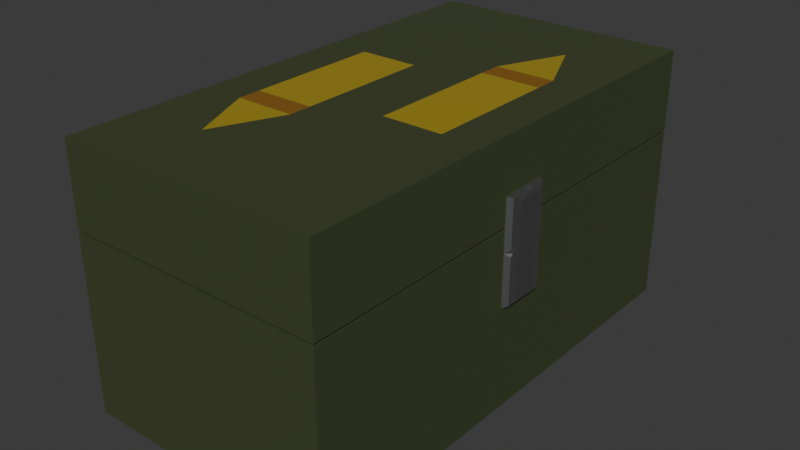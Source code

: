 # Source: box_of_ammo.blend  (saved by Blender 4.3.34; exported with 4.5.12 LTS)
import bpy
from mathutils import Matrix  # noqa: F401  (used for matrix-valued properties, if any)

bpy.ops.wm.read_factory_settings(use_empty=True)
scene = bpy.context.scene
scene.name = 'Scene'

# ---- collections
col_collection = bpy.data.collections.new('Collection'); scene.collection.children.link(col_collection)

# ---- materials (node trees are filled in below, after node groups)
mat_material_001 = bpy.data.materials.new('Material.001')
mat_material_002 = bpy.data.materials.new('Material.002')
mat_material_003 = bpy.data.materials.new('Material.003')
mat_material_004 = bpy.data.materials.new('Material.004')

# ---- material node trees
mat_material_001.use_nodes = True; mat_material_001.node_tree.nodes.clear()
_N = mat_material_001.node_tree.nodes; _L = mat_material_001.node_tree.links
n0 = _N.new('ShaderNodeBsdfPrincipled'); n0.name = 'Principled BSDF'; n0.location = (10, 300)
n0.inputs[0].default_value = (0.3462, 0.3462, 0.3462, 1.0)
n0.inputs[1].default_value = 1.0
n1 = _N.new('ShaderNodeOutputMaterial'); n1.name = 'Material Output'; n1.location = (300, 300)
_L.new(n0.outputs[0], n1.inputs[0])
n1.is_active_output = True
mat_material_002.use_nodes = True; mat_material_002.node_tree.nodes.clear()
_N = mat_material_002.node_tree.nodes; _L = mat_material_002.node_tree.links
n0 = _N.new('ShaderNodeBsdfPrincipled'); n0.name = 'Principled BSDF'; n0.location = (10, 300)
n0.inputs[0].default_value = (0.05277, 0.0667, 0.02605, 1.0)
n1 = _N.new('ShaderNodeOutputMaterial'); n1.name = 'Material Output'; n1.location = (300, 300)
_L.new(n0.outputs[0], n1.inputs[0])
n1.is_active_output = True
mat_material_003.use_nodes = True; mat_material_003.node_tree.nodes.clear()
_N = mat_material_003.node_tree.nodes; _L = mat_material_003.node_tree.links
n0 = _N.new('ShaderNodeBsdfPrincipled'); n0.name = 'Principled BSDF'; n0.location = (10, 300)
n0.inputs[0].default_value = (0.3586, 0.2665, 0.01753, 1.0)
n1 = _N.new('ShaderNodeOutputMaterial'); n1.name = 'Material Output'; n1.location = (300, 300)
_L.new(n0.outputs[0], n1.inputs[0])
n1.is_active_output = True
mat_material_004.use_nodes = True; mat_material_004.node_tree.nodes.clear()
_N = mat_material_004.node_tree.nodes; _L = mat_material_004.node_tree.links
n0 = _N.new('ShaderNodeBsdfPrincipled'); n0.name = 'Principled BSDF'; n0.location = (10, 300)
n0.inputs[0].default_value = (0.2506, 0.1141, 0.0115, 1.0)
n1 = _N.new('ShaderNodeOutputMaterial'); n1.name = 'Material Output'; n1.location = (300, 300)
_L.new(n0.outputs[0], n1.inputs[0])
n1.is_active_output = True

# ---- world
world_world = bpy.data.worlds.new('World'); scene.world = world_world
world_world.use_nodes = True; world_world.node_tree.nodes.clear()
_N = world_world.node_tree.nodes; _L = world_world.node_tree.links
n0 = _N.new('ShaderNodeOutputWorld'); n0.name = 'World Output'; n0.location = (300, 300)
n1 = _N.new('ShaderNodeBackground'); n1.name = 'Background'; n1.location = (10, 300)
n1.inputs[0].default_value = (0.05088, 0.05088, 0.05088, 1.0)
_L.new(n1.outputs[0], n0.inputs[0])
n0.is_active_output = True
world_world.color = (0.05088, 0.05088, 0.05088)
world_world.sun_shadow_jitter_overblur = 0.0

# ---- meshes
me_cube_001 = bpy.data.meshes.new('Cube.001')
me_cube_001.from_pydata([(-1.0, -1.0, -1.0), (-1.0, -1.0, 1.0), (-1.0, 1.0, -1.0), (-1.0, 1.0, 1.0), (1.0, -1.0, -1.0), (1.0, -1.0, 1.0), (1.0, 1.0, -1.0), (1.0, 1.0, 1.0), (-1.0, 0.6, -1.0), (-1.0, 0.2, -1.0), (-1.0, -0.2, -1.0), (-1.0, -0.6, -1.0), (-1.0, -0.6, 1.0), (-1.0, -0.2, 1.0), (-1.0, 0.2, 1.0), (-1.0, 0.6, 1.0), (1.0, -0.6, -1.0), (1.0, -0.2, -1.0), (1.0, 0.2, -1.0), (1.0, 0.6, -1.0), (1.0, 0.6, 1.0), (1.0, 0.2, 1.0), (1.0, -0.2, 1.0), (1.0, -0.6, 1.0), (-1.0, -1.0, -0.6), (-1.0, -1.0, -0.2), (-1.0, -1.0, 0.2), (-1.0, -1.0, 0.6), (-1.0, 1.0, 0.6), (-1.0, 1.0, 0.2), (-1.0, 1.0, -0.2), (-1.0, 1.0, -0.6), (1.0, 1.0, 0.6), (1.0, 1.0, 0.2), (1.0, 1.0, -0.2), (1.0, 1.0, -0.6), (1.0, -1.0, 0.6), (1.0, -1.0, 0.2), (1.0, -1.0, -0.2), (1.0, -1.0, -0.6), (1.0, 0.6, 0.6), (1.0, 0.6, 0.2), (1.0, 0.6, -0.2), (1.0, 0.6, -0.6), (1.0, 0.2, 0.6), (1.0, 0.2, 0.2), (1.0, 0.2, -0.2), (1.0, 0.2, -0.6), (1.0, -0.2, 0.6), (1.0, -0.2, 0.2), (1.0, -0.2, -0.2), (1.0, -0.2, -0.6), (1.0, -0.6, 0.6), (1.0, -0.6, 0.2), (1.0, -0.6, -0.2), (1.0, -0.6, -0.6), (-1.0, -0.6, 0.6), (-1.0, -0.6, 0.2), (-1.0, -0.6, -0.2), (-1.0, -0.6, -0.6), (-1.0, -0.2, 0.6), (-1.0, -0.2, 0.2), (-1.0, -0.2, -0.2), (-1.0, -0.2, -0.6), (-1.0, 0.2, 0.6), (-1.0, 0.2, 0.2), (-1.0, 0.2, -0.2), (-1.0, 0.2, -0.6), (-1.0, 0.6, 0.6), (-1.0, 0.6, 0.2), (-1.0, 0.6, -0.2), (-1.0, 0.6, -0.6), (-1.0, -0.28, -1.0), (-1.0, -0.36, -1.0), (-1.0, -0.44, -1.0), (-1.0, -0.52, -1.0), (-1.0, -0.52, 1.0), (-1.0, -0.44, 1.0), (-1.0, -0.36, 1.0), (-1.0, -0.28, 1.0), (1.0, -0.52, -1.0), (1.0, -0.44, -1.0), (1.0, -0.36, -1.0), (1.0, -0.28, -1.0), (1.0, -0.28, 1.0), (1.0, -0.36, 1.0), (1.0, -0.44, 1.0), (1.0, -0.52, 1.0), (-1.0, -0.52, -0.6), (-1.0, -0.44, -0.6), (-1.0, -0.36, -0.6), (-1.0, -0.28, -0.6), (-1.0, -0.52, -0.2), (-1.0, -0.44, -0.2), (-1.0, -0.36, -0.2), (-1.0, -0.28, -0.2), (-1.0, -0.52, 0.2), (-1.0, -0.44, 0.2), (-1.0, -0.28, 0.2), (-1.0, -0.52, 0.6), (-1.0, -0.44, 0.6), (-1.0, -0.36, 0.6), (-1.0, -0.28, 0.6), (1.0, -0.28, -0.6), (1.0, -0.36, -0.6), (1.0, -0.44, -0.6), (1.0, -0.52, -0.6), (1.0, -0.28, -0.2), (1.0, -0.36, -0.2), (1.0, -0.44, -0.2), (1.0, -0.52, -0.2), (1.0, -0.28, 0.2), (1.0, -0.36, 0.2), (1.0, -0.44, 0.2), (1.0, -0.52, 0.2), (1.0, -0.28, 0.6), (1.0, -0.36, 0.6), (1.0, -0.44, 0.6), (1.0, -0.52, 0.6), (-1.0, 0.52, -1.0), (-1.0, 0.44, -1.0), (-1.0, 0.36, -1.0), (-1.0, 0.28, -1.0), (-1.0, 0.28, 1.0), (-1.0, 0.36, 1.0), (-1.0, 0.44, 1.0), (-1.0, 0.52, 1.0), (1.0, 0.28, -1.0), (1.0, 0.36, -1.0), (1.0, 0.44, -1.0), (1.0, 0.52, -1.0), (1.0, 0.52, 1.0), (1.0, 0.44, 1.0), (1.0, 0.36, 1.0), (1.0, 0.28, 1.0), (-1.0, 0.28, -0.6), (-1.0, 0.36, -0.6), (-1.0, 0.44, -0.6), (-1.0, 0.52, -0.6), (-1.0, 0.28, -0.2), (-1.0, 0.36, -0.2), (-1.0, 0.44, -0.2), (-1.0, 0.52, -0.2), (-1.0, 0.28, 0.2), (-1.0, 0.44, 0.2), (-1.0, 0.52, 0.2), (-1.0, 0.28, 0.6), (-1.0, 0.36, 0.6), (-1.0, 0.44, 0.6), (-1.0, 0.52, 0.6), (1.0, 0.52, -0.6), (1.0, 0.44, -0.6), (1.0, 0.36, -0.6), (1.0, 0.28, -0.6), (1.0, 0.52, -0.2), (1.0, 0.44, -0.2), (1.0, 0.36, -0.2), (1.0, 0.28, -0.2), (1.0, 0.52, 0.2), (1.0, 0.44, 0.2), (1.0, 0.36, 0.2), (1.0, 0.28, 0.2), (1.0, 0.52, 0.6), (1.0, 0.44, 0.6), (1.0, 0.36, 0.6), (1.0, 0.28, 0.6), (-0.2293, 0.6878, 1.0), (-0.6878, 0.6878, 1.0), (-0.6, -1.0, 1.0), (-0.2, -1.0, 1.0), (0.2, -1.0, 1.0), (0.6, -1.0, 1.0), (0.6, -1.0, -1.0), (0.2, -1.0, -1.0), (-0.2, -1.0, -1.0), (-0.6, -1.0, -1.0), (0.6, 1.0, 1.0), (0.2, 1.0, 1.0), (-0.2, 1.0, 1.0), (-0.6, 1.0, 1.0), (-0.6, 1.0, -1.0), (-0.2, 1.0, -1.0), (0.2, 1.0, -1.0), (0.6, 1.0, -1.0), (-1.008, -0.44, -0.2), (-1.048, -0.4, -0.16), (-1.036, -0.4283, -0.1883), (-1.048, -0.4, -0.16), (-1.048, -0.32, -0.16), (-1.008, -0.36, -0.2), (-1.048, -0.36, -0.16), (-1.04, -0.36, -0.1828), (-1.036, -0.34, -0.1883), (-1.036, -0.38, -0.1883), (-1.048, -0.32, -0.16), (-1.008, -0.28, -0.2), (-1.036, -0.2917, -0.1883), (-1.048, -0.4, 0.16), (-1.008, -0.44, 0.2), (-1.048, -0.4, 0.24), (-1.036, -0.4283, 0.18), (-1.04, -0.4228, 0.2), (-1.036, -0.4283, 0.22), (-1.048, -0.4, 0.2), (-1.048, -0.4, 0.16), (-1.048, -0.4, 0.24), (-1.048, -0.32, 0.24), (-1.048, -0.32, 0.16), (-1.048, -0.4, 0.2), (-1.048, -0.36, 0.2), (-1.048, -0.36, 0.24), (-1.048, -0.32, 0.2), (-1.048, -0.36, 0.16), (-1.048, -0.32, 0.16), (-1.048, -0.32, 0.24), (-1.008, -0.28, 0.2), (-1.048, -0.32, 0.2), (-1.04, -0.2972, 0.2), (-1.036, -0.2917, 0.22), (-1.036, -0.2917, 0.18), (-1.048, -0.4, 0.56), (-1.008, -0.44, 0.6), (-1.036, -0.4283, 0.5883), (-1.008, -0.36, 0.6), (-1.048, -0.32, 0.56), (-1.048, -0.4, 0.56), (-1.036, -0.34, 0.5883), (-1.04, -0.36, 0.5828), (-1.048, -0.36, 0.56), (-1.036, -0.38, 0.5883), (-1.008, -0.28, 0.6), (-1.048, -0.32, 0.56), (-1.036, -0.2917, 0.5883), (-1.008, 0.28, -0.2), (-1.048, 0.32, -0.16), (-1.036, 0.2917, -0.1883), (-1.048, 0.32, -0.16), (-1.048, 0.4, -0.16), (-1.008, 0.36, -0.2), (-1.048, 0.36, -0.16), (-1.04, 0.36, -0.1828), (-1.036, 0.38, -0.1883), (-1.036, 0.34, -0.1883), (-1.048, 0.4, -0.16), (-1.008, 0.44, -0.2), (-1.036, 0.4283, -0.1883), (-1.048, 0.32, 0.16), (-1.008, 0.28, 0.2), (-1.048, 0.32, 0.24), (-1.036, 0.2917, 0.18), (-1.04, 0.2972, 0.2), (-1.036, 0.2917, 0.22), (-1.048, 0.32, 0.2), (-1.048, 0.32, 0.16), (-1.048, 0.32, 0.24), (-1.048, 0.4, 0.24), (-1.048, 0.4, 0.16), (-1.048, 0.32, 0.2), (-1.048, 0.36, 0.2), (-1.048, 0.36, 0.24), (-1.048, 0.4, 0.2), (-1.048, 0.36, 0.16), (-1.048, 0.4, 0.16), (-1.048, 0.4, 0.24), (-1.008, 0.44, 0.2), (-1.048, 0.4, 0.2), (-1.04, 0.4228, 0.2), (-1.036, 0.4283, 0.22), (-1.036, 0.4283, 0.18), (-1.048, 0.32, 0.56), (-1.008, 0.28, 0.6), (-1.036, 0.2917, 0.5883), (-1.008, 0.36, 0.6), (-1.048, 0.4, 0.56), (-1.048, 0.32, 0.56), (-1.036, 0.38, 0.5883), (-1.04, 0.36, 0.5828), (-1.048, 0.36, 0.56), (-1.036, 0.34, 0.5883), (-1.008, 0.44, 0.6), (-1.048, 0.4, 0.56), (-1.036, 0.4283, 0.5883), (0.2293, 0.6878, 1.0), (0.6878, 0.6878, 1.0), (-0.6878, 0.2293, 1.0), (-0.2293, 0.2293, 1.0), (0.2293, 0.2293, 1.0), (0.6878, 0.2293, 1.0), (-0.6878, -0.2293, 1.0), (-0.2293, -0.2293, 1.0), (0.2293, -0.2293, 1.0), (0.6878, -0.2293, 1.0), (-0.6878, -0.6878, 1.0), (-0.2293, -0.6878, 1.0), (0.2293, -0.6878, 1.0), (0.6878, -0.6878, 1.0), (0.6, 0.6, -1.0), (0.2, 0.6, -1.0), (-0.2, 0.6, -1.0), (-0.6, 0.6, -1.0), (0.6, 0.2, -1.0), (0.2, 0.2, -1.0), (-0.2, 0.2, -1.0), (-0.6, 0.2, -1.0), (0.6, -0.2, -1.0), (0.2, -0.2, -1.0), (-0.2, -0.2, -1.0), (-0.6, -0.2, -1.0), (0.6, -0.6, -1.0), (0.2, -0.6, -1.0), (-0.2, -0.6, -1.0), (-0.6, -0.6, -1.0), (0.6, -1.0, -0.6), (0.2, -1.0, -0.6), (-0.2, -1.0, -0.6), (-0.6, -1.0, -0.6), (0.6, -1.0, -0.2), (0.2, -1.0, -0.2), (-0.2, -1.0, -0.2), (-0.6, -1.0, -0.2), (0.6, -1.0, 0.2), (0.2, -1.0, 0.2), (-0.2, -1.0, 0.2), (-0.6, -1.0, 0.2), (0.6, -1.0, 0.6), (0.2, -1.0, 0.6), (-0.2, -1.0, 0.6), (-0.6, -1.0, 0.6), (-0.6, 1.0, -0.6), (-0.2, 1.0, -0.6), (0.2, 1.0, -0.6), (0.6, 1.0, -0.6), (-0.6, 1.0, -0.2), (-0.2, 1.0, -0.2), (0.2, 1.0, -0.2), (0.6, 1.0, -0.2), (-0.6, 1.0, 0.2), (-0.2, 1.0, 0.2), (0.2, 1.0, 0.2), (0.6, 1.0, 0.2), (-0.6, 1.0, 0.6), (-0.2, 1.0, 0.6), (0.2, 1.0, 0.6), (0.6, 1.0, 0.6), (0.6, -0.28, -1.0), (0.2, -0.28, -1.0), (-0.2, -0.28, -1.0), (-0.6, -0.28, -1.0), (0.6, -0.36, -1.0), (0.2, -0.36, -1.0), (-0.2, -0.36, -1.0), (-0.6, -0.36, -1.0), (0.6, -0.44, -1.0), (0.2, -0.44, -1.0), (-0.2, -0.44, -1.0), (-0.6, -0.44, -1.0), (0.6, -0.52, -1.0), (0.2, -0.52, -1.0), (-0.2, -0.52, -1.0), (-0.6, -0.52, -1.0), (-0.6878, -0.321, 1.0), (-0.2293, -0.321, 1.0), (0.2293, -0.321, 1.0), (0.6878, -0.321, 1.0), (-0.6878, -0.4127, 1.0), (-0.2293, -0.4127, 1.0), (0.2293, -0.4127, 1.0), (0.6878, -0.4127, 1.0), (-0.6878, -0.5044, 1.0), (-0.2293, -0.5044, 1.0), (0.2293, -0.5044, 1.0), (0.6878, -0.5044, 1.0), (-0.6878, -0.5961, 1.0), (-0.2293, -0.5961, 1.0), (0.2293, -0.5961, 1.0), (0.6878, -0.5961, 1.0), (0.6, 0.52, -1.0), (0.2, 0.52, -1.0), (-0.2, 0.52, -1.0), (-0.6, 0.52, -1.0), (0.6, 0.44, -1.0), (0.2, 0.44, -1.0), (-0.2, 0.44, -1.0), (-0.6, 0.44, -1.0), (0.6, 0.36, -1.0), (0.2, 0.36, -1.0), (-0.2, 0.36, -1.0), (-0.6, 0.36, -1.0), (0.6, 0.28, -1.0), (0.2, 0.28, -1.0), (-0.2, 0.28, -1.0), (-0.6, 0.28, -1.0), (-0.6878, 0.5961, 1.0), (-0.2293, 0.5961, 1.0), (0.2293, 0.5961, 1.0), (0.6878, 0.5961, 1.0), (-0.6878, 0.5044, 1.0), (-0.2293, 0.5044, 1.0), (0.2293, 0.5044, 1.0), (0.6878, 0.5044, 1.0), (-0.6878, 0.4127, 1.0), (-0.2293, 0.4127, 1.0), (0.2293, 0.4127, 1.0), (0.6878, 0.4127, 1.0), (-0.6878, 0.321, 1.0), (-0.2293, 0.321, 1.0), (0.2293, 0.321, 1.0), (0.6878, 0.321, 1.0), (-0.4, 0.2, -1.0), (-0.4586, -0.6878, 1.0), (-0.4586, -0.2293, 1.0), (-0.4, 0.6, -1.0), (-0.4, 1.0, -1.0), (-0.4, -1.0, -1.0), (-0.4, 1.0, 1.0), (-0.4, -1.0, 1.0), (-0.4586, 0.6878, 1.0), (-0.4586, 0.2293, 1.0), (-0.4, -0.2, -1.0), (-0.4, -0.6, -1.0), (-0.4, -1.0, -0.6), (-0.4, -1.0, -0.2), (-0.4, -1.0, 0.2), (-0.4, -1.0, 0.6), (-0.4, 1.0, -0.6), (-0.4, 1.0, -0.2), (-0.4, 1.0, 0.2), (-0.4, 1.0, 0.6), (-0.4, -0.28, -1.0), (-0.4, -0.36, -1.0), (-0.4, -0.44, -1.0), (-0.4, -0.52, -1.0), (-0.4586, -0.321, 1.0), (-0.4586, -0.4127, 1.0), (-0.4586, -0.5044, 1.0), (-0.4586, -0.5961, 1.0), (-0.4, 0.52, -1.0), (-0.4, 0.44, -1.0), (-0.4, 0.36, -1.0), (-0.4, 0.28, -1.0), (-0.4586, 0.5961, 1.0), (-0.4586, 0.5044, 1.0), (-0.4586, 0.4127, 1.0), (-0.4586, 0.321, 1.0), (0.4586, -0.6878, 1.0), (0.4, -1.0, -1.0), (0.4, 0.6, -1.0), (0.4, -1.0, 1.0), (0.4586, 0.2293, 1.0), (0.4586, -0.2293, 1.0), (0.4586, 0.6878, 1.0), (0.4, 1.0, 1.0), (0.4, 1.0, -1.0), (0.4, 0.2, -1.0), (0.4, -0.2, -1.0), (0.4, -0.6, -1.0), (0.4, -1.0, -0.6), (0.4, -1.0, -0.2), (0.4, -1.0, 0.2), (0.4, -1.0, 0.6), (0.4, 1.0, -0.6), (0.4, 1.0, -0.2), (0.4, 1.0, 0.2), (0.4, 1.0, 0.6), (0.4, -0.28, -1.0), (0.4, -0.36, -1.0), (0.4, -0.44, -1.0), (0.4, -0.52, -1.0), (0.4586, -0.321, 1.0), (0.4586, -0.4127, 1.0), (0.4586, -0.5044, 1.0), (0.4586, -0.5961, 1.0), (0.4, 0.52, -1.0), (0.4, 0.44, -1.0), (0.4, 0.36, -1.0), (0.4, 0.28, -1.0), (0.4586, 0.5961, 1.0), (0.4586, 0.5044, 1.0), (0.4586, 0.4127, 1.0), (0.4586, 0.321, 1.0), (-0.535, -0.5961, 1.0), (-0.3821, -0.5961, 1.0), (-0.6114, -0.5044, 1.0), (-0.3057, -0.5044, 1.0), (0.535, 0.5961, 1.0), (0.3821, 0.5961, 1.0), (0.6114, 0.5044, 1.0), (0.3057, 0.5044, 1.0), (-1.0, 0.0, -1.0), (-1.0, 0.0, 1.0), (1.0, 0.0, -1.0), (1.0, 0.0, 1.0), (-1.0, 0.0, -0.6), (-1.0, 0.0, -0.2), (-1.0, 0.0, 0.2), (-1.0, 0.0, 0.6), (1.0, 0.0, -0.6), (1.0, 0.0, -0.2), (1.0, 0.0, 0.6), (-0.6, 0.0, -1.0), (-0.2, 0.0, -1.0), (0.2, 0.0, -1.0), (0.6, 0.0, -1.0), (0.6878, 1.295e-09, 1.0), (0.2293, 1.295e-09, 1.0), (-0.2293, 1.295e-09, 1.0), (-0.6878, 1.295e-09, 1.0), (-0.4586, 1.295e-09, 1.0), (-0.4, 0.0, -1.0), (0.4586, 1.295e-09, 1.0), (0.4, 0.0, -1.0), (-1.0, 0.1, 1.0), (1.0, 0.1, -1.0), (-1.0, 0.1, -0.6), (-1.0, 0.1, -0.2), (-1.0, 0.1, 0.2), (-1.0, 0.1, 0.6), (-1.0, 0.1, -1.0), (1.0, 0.1, 1.0), (1.0, 0.1, -0.6), (1.0, 0.1, -0.2), (1.0, 0.1, 0.2), (1.0, 0.1, 0.6), (-0.6, 0.1, -1.0), (-0.2, 0.1, -1.0), (0.2, 0.1, -1.0), (0.6, 0.1, -1.0), (0.6878, 0.1146, 1.0), (0.2293, 0.1146, 1.0), (-0.2293, 0.1146, 1.0), (-0.6878, 0.1146, 1.0), (-0.4586, 0.1146, 1.0), (-0.4, 0.1, -1.0), (0.4586, 0.1146, 1.0), (0.4, 0.1, -1.0), (-1.0, -0.1, -1.0), (1.0, -0.1, 1.0), (1.0, -0.1, -0.6), (1.0, -0.1, -0.2), (1.0, -0.1, 0.2), (1.0, -0.1, 0.6), (-0.6, -0.1, -1.0), (-0.2, -0.1, -1.0), (0.2, -0.1, -1.0), (0.6, -0.1, -1.0), (0.6878, -0.1146, 1.0), (0.2293, -0.1146, 1.0), (-0.2293, -0.1146, 1.0), (-0.6878, -0.1146, 1.0), (-0.4586, -0.1146, 1.0), (-0.4, -0.1, -1.0), (0.4586, -0.1146, 1.0), (0.4, -0.1, -1.0), (-1.0, -0.1, 1.0), (1.0, -0.1, -1.0), (-1.0, -0.1, -0.6), (-1.0, -0.1, -0.2), (-1.0, -0.1, 0.2), (-1.0, -0.1, 0.6), (-1.0, -0.6, 0.3794), (1.0, -0.6, 0.3794), (1.0, -0.2, 0.3794), (1.0, 0.2, 0.3794), (1.0, 0.6, 0.3794), (1.0, -1.0, 0.3794), (1.0, 1.0, 0.3794), (-1.0, 1.0, 0.3794), (-1.0, -1.0, 0.3794), (1.008, 0.1, -0.2), (1.058, 0.05, -0.15), (1.043, 0.08536, -0.1854), (1.058, 0.05, -0.15), (1.058, -0.05, -0.15), (1.008, 0.0, -0.2), (1.058, 1.863e-09, -0.15), (1.049, 1.8e-09, -0.1785), (1.043, -0.025, -0.1854), (1.043, 0.025, -0.1854), (1.058, 0.05, 0.25), (1.058, 0.05, 0.15), (1.008, 0.1, 0.2), (1.058, 0.05, 0.2), (1.049, 0.07851, 0.2), (1.043, 0.08536, 0.175), (1.043, 0.08536, 0.225), (1.058, 0.05, 0.15), (1.058, 0.05, 0.25), (1.058, -0.05, 0.25), (1.058, -0.05, 0.15), (1.058, 0.05, 0.2), (1.058, 1.863e-09, 0.2), (1.058, 1.863e-09, 0.25), (1.058, -0.05, 0.2), (1.058, -1.863e-09, 0.15), (1.058, 0.05, 0.55), (1.008, 0.1, 0.6), (1.043, 0.08536, 0.5854), (1.008, 0.0, 0.6), (1.058, -0.05, 0.55), (1.058, 0.05, 0.55), (1.043, -0.025, 0.5854), (1.049, -3.551e-10, 0.5785), (1.058, -1.863e-09, 0.55), (1.043, 0.025, 0.5854), (1.058, -0.05, -0.15), (1.008, -0.1, -0.2), (1.043, -0.08536, -0.1854), (1.058, -0.05, 0.15), (1.058, -0.05, 0.25), (1.008, -0.1, 0.2), (1.058, -0.05, 0.2), (1.049, -0.07851, 0.2), (1.043, -0.08536, 0.225), (1.043, -0.08536, 0.175), (1.008, -0.1, 0.6), (1.058, -0.05, 0.55), (1.043, -0.08536, 0.5854), (-1.0, -0.2, 0.3794), (-1.0, 0.2, 0.3794), (-1.0, 0.6, 0.3794), (1.0, -0.28, 0.3794), (1.0, -0.36, 0.3794), (1.0, -0.44, 0.3794), (1.0, -0.52, 0.3794), (-1.0, -0.52, 0.3794), (-1.0, -0.44, 0.3794), (-1.0, -0.28, 0.3794), (1.0, 0.52, 0.3794), (1.0, 0.44, 0.3794), (1.0, 0.36, 0.3794), (1.0, 0.28, 0.3794), (-1.0, 0.28, 0.3794), (-1.0, 0.44, 0.3794), (-1.0, 0.52, 0.3794), (-1.048, -0.4, 0.4), (-1.036, -0.4283, 0.4041), (-1.008, -0.44, 0.4), (-1.048, -0.32, 0.4), (-1.048, -0.36, 0.4), (-1.048, -0.4, 0.4), (-1.008, -0.28, 0.4), (-1.036, -0.2917, 0.4041), (-1.048, -0.32, 0.4), (-1.048, 0.32, 0.4), (-1.036, 0.2917, 0.4041), (-1.008, 0.28, 0.4), (-1.048, 0.4, 0.4), (-1.048, 0.36, 0.4), (-1.048, 0.32, 0.4), (-1.008, 0.44, 0.4), (-1.036, 0.4283, 0.4041), (-1.048, 0.4, 0.4), (-0.6, 1.0, 0.3794), (-0.2, 1.0, 0.3794), (0.2, 1.0, 0.3794), (0.6, 1.0, 0.3794), (0.6, -1.0, 0.3794), (0.2, -1.0, 0.3794), (-0.2, -1.0, 0.3794), (-0.6, -1.0, 0.3794), (-0.4, -1.0, 0.3794), (-0.4, 1.0, 0.3794), (0.4, -1.0, 0.3794), (0.4, 1.0, 0.3794), (-1.0, 5.551e-17, 0.3794), (1.0, 0.1, 0.3794), (-1.0, 0.1, 0.3794), (-1.0, -0.1, 0.3794), (1.0, -0.1, 0.3794), (1.058, -0.05, 0.4), (1.058, 0.0, 0.4), (1.058, 0.05, 0.4), (1.058, 0.05, 0.4), (1.043, 0.08536, 0.4052), (1.008, 0.1, 0.4), (1.008, -0.1, 0.4), (1.043, -0.08536, 0.4052), (1.058, -0.05, 0.4), (-1.0, 1.0, 0.3631), (1.0, 1.0, 0.3631), (1.0, -1.0, 0.3631), (1.0, 0.6, 0.3631), (1.0, 0.2, 0.3631), (1.0, -0.2, 0.3631), (1.0, -0.6, 0.3631), (-1.0, -0.6, 0.3631), (-1.0, -0.2, 0.3631), (-1.0, 0.2, 0.3631), (-1.0, 0.6, 0.3631), (1.0, -0.28, 0.3631), (1.0, -0.36, 0.3631), (1.0, -0.44, 0.3631), (1.0, -0.52, 0.3631), (-1.0, -0.52, 0.3631), (-1.0, -0.44, 0.3631), (-1.0, -0.28, 0.3631), (1.0, 0.52, 0.3631), (1.0, 0.44, 0.3631), (1.0, 0.36, 0.3631), (1.0, 0.28, 0.3631), (-1.0, 0.28, 0.3631), (-1.0, 0.44, 0.3631), (-1.0, 0.52, 0.3631), (-1.048, -0.4, 0.354), (-1.048, -0.32, 0.354), (-1.008, -0.28, 0.3425), (-1.048, 0.32, 0.354), (-1.048, 0.4, 0.354), (-1.008, 0.44, 0.3425), (-0.6, 1.0, 0.3631), (-0.2, 1.0, 0.3631), (0.2, 1.0, 0.3631), (0.6, 1.0, 0.3631), (0.6, -1.0, 0.3631), (0.2, -1.0, 0.3631), (-0.2, -1.0, 0.3631), (-0.6, -1.0, 0.3631), (-0.4, -1.0, 0.3631), (-0.4, 1.0, 0.3631), (0.4, -1.0, 0.3631), (0.4, 1.0, 0.3631), (-1.0, 5.551e-17, 0.3631), (1.0, 0.1, 0.3631), (-1.0, 0.1, 0.3631), (-1.0, -0.1, 0.3631), (1.0, -0.1, 0.3631), (-1.0, -1.0, 0.3631), (1.058, -0.05, 0.3569), (1.058, 0.05, 0.3569), (1.008, -0.1, 0.3425), (-1.036, -0.4283, 0.3512), (-1.008, -0.44, 0.3425), (-1.048, -0.36, 0.354), (-1.048, -0.4, 0.354), (-1.036, -0.2917, 0.3512), (-1.048, -0.32, 0.354), (-1.036, 0.2917, 0.3512), (-1.008, 0.28, 0.3425), (-1.048, 0.36, 0.354), (-1.048, 0.32, 0.354), (-1.036, 0.4283, 0.3512), (-1.048, 0.4, 0.354), (1.058, 5.355e-10, 0.3569), (1.058, 0.05, 0.3569), (1.043, 0.08536, 0.3534), (1.008, 0.1, 0.3425), (1.043, -0.08536, 0.3534), (1.058, -0.05, 0.3569), (-0.4014, -0.415, 0.3679), (-0.4014, -0.415, 0.3746), (-0.4014, -0.083, 0.3746), (-0.4014, -0.0415, 0.3746), (-0.4014, 2.304e-17, 0.3746), (-0.4014, 0.0415, 0.3746), (0.4286, 0.083, 0.3746), (0.4286, 0.0415, 0.3746), (0.0966, 0.415, 0.3746), (0.1796, 0.415, 0.3746), (0.2626, -0.415, 0.3746), (0.1796, -0.415, 0.3746), (-0.2354, 0.415, 0.3746), (-0.1524, 0.415, 0.3746), (-0.06939, -0.415, 0.3746), (-0.1524, -0.415, 0.3746), (-0.2354, -0.415, 0.3746), (0.0966, -0.415, 0.3746), (0.4286, -0.415, 0.3746), (0.2626, 0.415, 0.3746), (-0.06939, 0.415, 0.3746), (-0.4014, 0.415, 0.3746), (-0.4014, 0.1826, 0.3746), (-0.4014, 0.2158, 0.3746), (-0.4014, 0.083, 0.3746), (-0.4014, 0.1162, 0.3746), (0.4286, 0.1494, 0.3746), (0.4286, 0.1162, 0.3746), (0.4286, 0.1826, 0.3746), (0.4286, 0.2158, 0.3746), (0.4286, 0.249, 0.3746), (-0.4014, -0.2158, 0.3746), (-0.4014, -0.1826, 0.3746), (-0.4014, -0.249, 0.3746), (0.4286, -0.1826, 0.3746), (0.4286, -0.2158, 0.3746), (0.4286, -0.1494, 0.3746), (0.4286, -0.1162, 0.3746), (0.4286, -0.083, 0.3746), (-0.4014, 0.249, 0.3746), (0.4286, 0.415, 0.3746), (0.4286, -0.249, 0.3746), (0.4286, -0.0415, 0.3746), (-0.4014, -0.1162, 0.3746), (-0.4014, 0.415, 0.3679), (0.4286, 0.415, 0.3679), (0.4286, -0.415, 0.3679), (0.4286, 0.249, 0.3679), (0.4286, 0.083, 0.3679), (0.4286, -0.083, 0.3679), (0.4286, -0.249, 0.3679), (-0.4014, -0.249, 0.3679), (-0.4014, -0.083, 0.3679), (-0.4014, 0.083, 0.3679), (-0.4014, 0.249, 0.3679), (0.4286, -0.1162, 0.3679), (0.4286, -0.1494, 0.3679), (0.4286, -0.1826, 0.3679), (0.4286, -0.2158, 0.3679), (-0.4014, -0.2158, 0.3679), (-0.4014, -0.1826, 0.3679), (-0.4014, -0.1162, 0.3679), (0.4286, 0.2158, 0.3679), (0.4286, 0.1826, 0.3679), (0.4286, 0.1494, 0.3679), (0.4286, 0.1162, 0.3679), (-0.4014, 0.1162, 0.3679), (-0.4014, 0.1826, 0.3679), (-0.4014, 0.2158, 0.3679), (-0.2354, 0.415, 0.3679), (-0.06939, 0.415, 0.3679), (0.0966, 0.415, 0.3679), (0.2626, 0.415, 0.3679), (0.2626, -0.415, 0.3679), (0.0966, -0.415, 0.3679), (-0.06939, -0.415, 0.3679), (-0.2354, -0.415, 0.3679), (-0.1524, -0.415, 0.3679), (-0.1524, 0.415, 0.3679), (0.1796, -0.415, 0.3679), (0.1796, 0.415, 0.3679), (-0.4014, 2.304e-17, 0.3679), (0.4286, 0.0415, 0.3679), (-0.4014, 0.0415, 0.3679), (-0.4014, -0.0415, 0.3679), (0.4286, -0.0415, 0.3679)], [], [(68, 15, 3, 28), (343, 176, 7, 32), (52, 23, 5, 36), (327, 168, 1, 27), (308, 16, 4, 172), (292, 12, 1, 168), (179, 3, 15, 167), (404, 123, 14, 284), (548, 553, 13, 288), (372, 76, 12, 292), (183, 6, 19, 296), (388, 127, 18, 300), (544, 554, 17, 304), (356, 80, 16, 308), (32, 7, 20, 40), (165, 134, 21, 44), (540, 536, 22, 48), (118, 87, 23, 52), (27, 1, 12, 56), (102, 79, 13, 60), (516, 511, 14, 64), (149, 126, 15, 68), (119, 138, 71, 8), (138, 142, 70, 71), (142, 145, 69, 70), (633, 149, 68, 619), (517, 513, 67, 9), (513, 514, 66, 67), (514, 515, 65, 66), (666, 516, 64, 618), (72, 91, 63, 10), (91, 95, 62, 63), (95, 98, 61, 62), (626, 102, 60, 617), (0, 24, 59, 11), (24, 25, 58, 59), (25, 26, 57, 58), (567, 27, 56, 559), (80, 106, 55, 16), (106, 110, 54, 55), (110, 114, 53, 54), (623, 118, 52, 560), (554, 537, 51, 17), (537, 538, 50, 51), (538, 539, 49, 50), (668, 540, 48, 561), (127, 153, 47, 18), (153, 157, 46, 47), (157, 161, 45, 46), (630, 165, 44, 562), (6, 35, 43, 19), (35, 34, 42, 43), (34, 33, 41, 42), (565, 32, 40, 563), (175, 315, 24, 0), (315, 319, 25, 24), (319, 323, 26, 25), (659, 327, 27, 567), (16, 55, 39, 4), (55, 54, 38, 39), (54, 53, 37, 38), (560, 52, 36, 564), (183, 331, 35, 6), (331, 335, 34, 35), (335, 339, 33, 34), (655, 343, 32, 565), (8, 71, 31, 2), (71, 70, 30, 31), (70, 69, 29, 30), (619, 68, 28, 566), (561, 48, 115, 620), (620, 115, 116, 621), (621, 116, 117, 622), (622, 117, 118, 623), (50, 49, 111, 107), (107, 111, 112, 108), (108, 112, 113, 109), (109, 113, 114, 110), (51, 50, 107, 103), (103, 107, 108, 104), (104, 108, 109, 105), (105, 109, 110, 106), (17, 51, 103, 83), (83, 103, 104, 82), (82, 104, 105, 81), (81, 105, 106, 80), (559, 56, 99, 624), (624, 99, 100, 625), (144, 141, 244, 264), (147, 148, 279, 272), (58, 57, 96, 92), (92, 96, 97, 93), (146, 147, 272, 270), (237, 256, 262, 243), (59, 58, 92, 88), (88, 92, 93, 89), (89, 93, 94, 90), (90, 94, 95, 91), (11, 59, 88, 75), (75, 88, 89, 74), (74, 89, 90, 73), (73, 90, 91, 72), (56, 12, 76, 99), (99, 76, 77, 100), (100, 77, 78, 101), (101, 78, 79, 102), (48, 22, 84, 115), (115, 84, 85, 116), (116, 85, 86, 117), (117, 86, 87, 118), (304, 17, 83, 344), (344, 83, 82, 348), (348, 82, 81, 352), (352, 81, 80, 356), (288, 13, 79, 360), (360, 79, 78, 364), (364, 78, 77, 368), (368, 77, 76, 372), (563, 40, 162, 627), (627, 162, 163, 628), (628, 163, 164, 629), (629, 164, 165, 630), (42, 41, 158, 154), (154, 158, 159, 155), (155, 159, 160, 156), (156, 160, 161, 157), (43, 42, 154, 150), (150, 154, 155, 151), (151, 155, 156, 152), (152, 156, 157, 153), (19, 43, 150, 130), (130, 150, 151, 129), (129, 151, 152, 128), (128, 152, 153, 127), (618, 64, 146, 631), (634, 220, 225, 639), (643, 269, 274, 648), (632, 148, 149, 633), (66, 65, 143, 139), (625, 100, 221, 636), (631, 146, 270, 645), (141, 144, 145, 142), (67, 66, 139, 135), (135, 139, 140, 136), (136, 140, 141, 137), (137, 141, 142, 138), (9, 67, 135, 122), (122, 135, 136, 121), (121, 136, 137, 120), (120, 137, 138, 119), (64, 14, 123, 146), (146, 123, 124, 147), (147, 124, 125, 148), (148, 125, 126, 149), (40, 20, 131, 162), (162, 131, 132, 163), (163, 132, 133, 164), (164, 133, 134, 165), (296, 19, 130, 376), (376, 130, 129, 380), (380, 129, 128, 384), (384, 128, 127, 388), (167, 15, 126, 392), (392, 126, 125, 396), (396, 125, 124, 400), (400, 124, 123, 404), (637, 224, 231, 642), (695, 98, 215, 705), (93, 97, 198, 184), (98, 95, 195, 215), (646, 273, 280, 651), (701, 144, 264, 708), (139, 143, 247, 233), (141, 140, 238, 244), (185, 197, 204, 187), (133, 403, 407, 134), (101, 102, 230, 223), (100, 101, 223, 221), (188, 207, 213, 194), (140, 139, 233, 238), (234, 246, 253, 236), (95, 94, 189, 195), (187, 190, 191, 193), (188, 192, 191, 190), (189, 193, 191, 192), (197, 200, 201, 203), (198, 202, 201, 200), (199, 203, 201, 202), (204, 208, 209, 212), (205, 210, 209, 208), (206, 211, 209, 210), (207, 212, 209, 211), (213, 216, 217, 219), (214, 218, 217, 216), (215, 219, 217, 218), (223, 226, 227, 229), (224, 228, 227, 226), (225, 229, 227, 228), (236, 239, 240, 242), (237, 241, 240, 239), (238, 242, 240, 241), (246, 249, 250, 252), (247, 251, 250, 249), (248, 252, 250, 251), (253, 257, 258, 261), (254, 259, 258, 257), (255, 260, 258, 259), (256, 261, 258, 260), (262, 265, 266, 268), (263, 267, 266, 265), (264, 268, 266, 267), (272, 275, 276, 278), (273, 277, 276, 275), (274, 278, 276, 277), (185, 187, 193, 186), (186, 193, 189, 184), (188, 194, 196, 192), (192, 196, 195, 189), (199, 205, 208, 203), (203, 208, 204, 197), (206, 214, 216, 211), (211, 216, 213, 207), (221, 223, 229, 222), (222, 229, 225, 220), (223, 230, 232, 226), (226, 232, 231, 224), (703, 199, 202, 730), (730, 202, 198, 731), (704, 206, 210, 732), (732, 210, 205, 733), (705, 215, 218, 734), (734, 218, 214, 735), (197, 185, 186, 200), (200, 186, 184, 198), (207, 188, 190, 212), (212, 190, 187, 204), (215, 195, 196, 219), (219, 196, 194, 213), (234, 236, 242, 235), (235, 242, 238, 233), (237, 243, 245, 241), (241, 245, 244, 238), (248, 254, 257, 252), (252, 257, 253, 246), (255, 263, 265, 260), (260, 265, 262, 256), (270, 272, 278, 271), (271, 278, 274, 269), (272, 279, 281, 275), (275, 281, 280, 273), (706, 248, 251, 736), (736, 251, 247, 737), (707, 255, 259, 738), (738, 259, 254, 739), (708, 264, 267, 740), (740, 267, 263, 741), (246, 234, 235, 249), (249, 235, 233, 247), (256, 237, 239, 261), (261, 239, 236, 253), (264, 244, 245, 268), (268, 245, 243, 262), (94, 93, 184, 189), (478, 402, 406, 479), (402, 401, 405, 406), (442, 400, 404, 443), (132, 399, 403, 133), (477, 487, 402, 478), (398, 397, 401, 402), (441, 396, 400, 442), (131, 395, 399, 132), (476, 485, 487, 477), (394, 393, 397, 398), (440, 392, 396, 441), (20, 283, 395, 131), (450, 282, 394, 485), (282, 166, 393, 394), (416, 167, 392, 440), (121, 387, 391, 122), (438, 386, 390, 439), (386, 385, 389, 390), (474, 384, 388, 475), (120, 383, 387, 121), (437, 382, 386, 438), (382, 381, 385, 386), (473, 380, 384, 474), (119, 379, 383, 120), (436, 378, 382, 437), (378, 377, 381, 382), (472, 376, 380, 473), (8, 299, 379, 119), (411, 298, 378, 436), (298, 297, 377, 378), (446, 296, 376, 472), (86, 371, 375, 87), (470, 370, 374, 471), (370, 369, 373, 374), (434, 482, 480, 435), (85, 367, 371, 86), (469, 366, 370, 470), (366, 365, 369, 370), (433, 364, 482, 434), (84, 363, 367, 85), (468, 362, 366, 469), (362, 361, 365, 366), (432, 360, 364, 433), (22, 291, 363, 84), (449, 290, 362, 468), (290, 289, 361, 362), (410, 288, 360, 432), (74, 355, 359, 75), (430, 354, 358, 431), (354, 353, 357, 358), (466, 352, 356, 467), (73, 351, 355, 74), (429, 350, 354, 430), (350, 349, 353, 354), (465, 348, 352, 466), (72, 347, 351, 73), (428, 346, 350, 429), (346, 345, 349, 350), (464, 344, 348, 465), (10, 307, 347, 72), (418, 306, 346, 428), (306, 305, 345, 346), (454, 304, 344, 464), (566, 28, 340, 652), (661, 427, 341, 653), (653, 341, 342, 654), (663, 463, 343, 655), (30, 29, 336, 332), (425, 426, 337, 333), (333, 337, 338, 334), (461, 462, 339, 335), (31, 30, 332, 328), (424, 425, 333, 329), (329, 333, 334, 330), (460, 461, 335, 331), (2, 31, 328, 180), (412, 424, 329, 181), (181, 329, 330, 182), (452, 460, 331, 183), (564, 36, 324, 656), (662, 459, 325, 657), (657, 325, 326, 658), (660, 423, 327, 659), (38, 37, 320, 316), (457, 458, 321, 317), (317, 321, 322, 318), (421, 422, 323, 319), (39, 38, 316, 312), (456, 457, 317, 313), (313, 317, 318, 314), (420, 421, 319, 315), (4, 39, 312, 172), (445, 456, 313, 173), (173, 313, 314, 174), (413, 420, 315, 175), (75, 359, 311, 11), (431, 358, 310, 419), (358, 357, 309, 310), (467, 356, 308, 455), (535, 541, 307, 10), (550, 542, 306, 418), (542, 543, 305, 306), (552, 544, 304, 454), (122, 391, 303, 9), (439, 390, 302, 408), (390, 389, 301, 302), (475, 388, 300, 453), (2, 180, 299, 8), (412, 181, 298, 411), (181, 182, 297, 298), (452, 183, 296, 446), (87, 375, 295, 23), (471, 374, 294, 444), (374, 373, 293, 294), (435, 480, 409), (536, 545, 291, 22), (551, 546, 290, 449), (546, 547, 289, 290), (549, 548, 288, 410), (134, 407, 287, 21), (479, 406, 286, 448), (406, 405, 285, 286), (443, 404, 284, 417), (7, 176, 283, 20), (451, 177, 282, 450), (177, 178, 166, 282), (414, 179, 167, 416), (23, 295, 171, 5), (444, 294, 170, 447), (294, 293, 169, 170), (409, 292, 168, 415), (11, 311, 175, 0), (419, 310, 174, 413), (310, 309, 173, 174), (455, 308, 172, 445), (36, 5, 171, 324), (459, 447, 170, 325), (325, 170, 169, 326), (423, 415, 168, 327), (28, 3, 179, 340), (427, 414, 178, 341), (341, 178, 177, 342), (463, 451, 176, 343), (340, 179, 414, 427), (326, 169, 415, 423), (311, 419, 413, 175), (293, 409, 415, 169), (178, 414, 416, 166), (405, 443, 417, 285), (547, 549, 410, 289), (373, 481, 409, 293), (180, 412, 411, 299), (391, 439, 408, 303), (541, 550, 418, 307), (359, 431, 419, 311), (174, 314, 420, 413), (314, 318, 421, 420), (318, 322, 422, 421), (658, 326, 423, 660), (180, 328, 424, 412), (328, 332, 425, 424), (332, 336, 426, 425), (652, 340, 427, 661), (307, 418, 428, 347), (347, 428, 429, 351), (351, 429, 430, 355), (355, 430, 431, 359), (289, 410, 432, 361), (361, 432, 433, 365), (365, 483, 369), (369, 483, 481, 373), (299, 411, 436, 379), (379, 436, 437, 383), (383, 437, 438, 387), (387, 438, 439, 391), (166, 416, 440, 393), (393, 440, 441, 397), (397, 441, 442, 401), (401, 442, 443, 405), (342, 177, 451, 463), (324, 171, 447, 459), (309, 455, 445, 173), (295, 444, 447, 171), (176, 451, 450, 283), (407, 479, 448, 287), (545, 551, 449, 291), (375, 471, 444, 295), (182, 452, 446, 297), (389, 475, 453, 301), (543, 552, 454, 305), (357, 467, 455, 309), (172, 312, 456, 445), (312, 316, 457, 456), (316, 320, 458, 457), (656, 324, 459, 662), (182, 330, 460, 452), (330, 334, 461, 460), (334, 338, 462, 461), (654, 342, 463, 663), (305, 454, 464, 345), (345, 464, 465, 349), (349, 465, 466, 353), (353, 466, 467, 357), (291, 449, 468, 363), (363, 468, 469, 367), (367, 469, 470, 371), (371, 470, 471, 375), (297, 446, 472, 377), (377, 472, 473, 381), (381, 473, 474, 385), (385, 474, 475, 389), (283, 450, 484, 395), (395, 484, 486, 399), (399, 486, 403), (403, 478, 479, 407), (409, 481, 435), (409, 480, 372, 292), (483, 365, 433, 434), (481, 483, 434, 435), (482, 364, 368), (480, 482, 368, 372), (487, 485, 394, 398), (402, 487, 398), (484, 450, 476), (486, 484, 476, 477), (403, 486, 477, 478), (485, 476, 450), (525, 534, 510, 501), (527, 533, 509, 503), (523, 532, 508, 499), (529, 531, 507, 505), (531, 530, 506, 507), (528, 529, 505, 504), (533, 528, 504, 509), (518, 527, 503, 491), (534, 526, 502, 510), (524, 525, 501, 500), (532, 524, 500, 508), (517, 523, 499, 488), (665, 522, 595, 674), (539, 538, 605, 609), (519, 520, 497, 496), (512, 519, 496, 490), (667, 558, 495, 664), (556, 557, 494, 493), (555, 556, 493, 492), (535, 555, 492, 488), (558, 553, 489, 495), (522, 518, 491, 498), (526, 512, 490, 502), (530, 511, 489, 506), (284, 14, 511, 530), (300, 18, 512, 526), (44, 21, 518, 522), (18, 47, 519, 512), (47, 46, 520, 519), (46, 45, 521, 520), (562, 44, 522, 665), (9, 303, 523, 517), (408, 302, 524, 532), (302, 301, 525, 524), (453, 300, 526, 534), (21, 287, 527, 518), (448, 286, 528, 533), (286, 285, 529, 528), (417, 284, 530, 531), (285, 417, 531, 529), (303, 408, 532, 523), (287, 448, 533, 527), (301, 453, 534, 525), (664, 495, 516, 666), (493, 494, 515, 514), (492, 493, 514, 513), (488, 492, 513, 517), (495, 489, 511, 516), (60, 13, 553, 558), (10, 63, 555, 535), (63, 62, 556, 555), (62, 61, 557, 556), (617, 60, 558, 667), (501, 510, 552, 543), (503, 509, 551, 545), (499, 508, 550, 541), (505, 507, 549, 547), (507, 506, 548, 549), (504, 505, 547, 546), (509, 504, 546, 551), (491, 503, 545, 536), (510, 502, 544, 552), (500, 501, 543, 542), (508, 500, 542, 550), (488, 499, 541, 535), (725, 539, 609, 729), (672, 594, 599, 671), (496, 497, 538, 537), (490, 496, 537, 554), (498, 491, 536, 540), (502, 490, 554, 544), (506, 489, 553, 548), (669, 598, 615, 677), (520, 521, 580, 568), (522, 498, 597, 595), (538, 497, 573, 605), (498, 540, 614, 597), (572, 588, 607, 604), (569, 579, 585, 571), (616, 676, 677, 615), (571, 574, 575, 577), (572, 576, 575, 574), (573, 577, 575, 576), (578, 581, 582, 584), (579, 583, 582, 581), (580, 584, 582, 583), (585, 589, 590, 593), (586, 591, 590, 589), (587, 592, 590, 591), (588, 593, 590, 592), (597, 600, 601, 603), (598, 602, 601, 600), (599, 603, 601, 602), (607, 610, 611, 613), (608, 612, 611, 610), (609, 613, 611, 612), (569, 571, 577, 570), (570, 577, 573, 568), (578, 586, 589, 581), (581, 589, 585, 579), (595, 597, 603, 596), (596, 603, 599, 594), (727, 587, 591, 742), (742, 591, 586, 743), (588, 572, 574, 593), (593, 574, 571, 585), (579, 569, 570, 583), (583, 570, 568, 580), (728, 578, 584, 744), (744, 584, 580, 745), (572, 604, 606, 576), (576, 606, 605, 573), (587, 608, 610, 592), (592, 610, 607, 588), (597, 614, 616, 600), (600, 616, 615, 598), (729, 609, 612, 746), (746, 612, 608, 747), (609, 605, 606, 613), (613, 606, 604, 607), (497, 520, 568, 573), (614, 675, 676, 616), (596, 673, 674, 595), (594, 672, 673, 596), (602, 670, 671, 599), (598, 669, 670, 602), (727, 669, 677, 747), (728, 672, 671, 743), (540, 668, 675, 614), (626, 617, 750, 791), (701, 632, 770, 815), (654, 663, 757, 756), (683, 725, 833, 797), (722, 665, 674, 745), (710, 718, 826, 818), (567, 559, 781, 749), (631, 700, 814, 773), (684, 692, 806, 798), (709, 678, 792, 817), (623, 560, 789, 783), (725, 668, 790, 833), (667, 664, 752, 751), (685, 726, 748, 799), (668, 561, 786, 790), (562, 665, 755, 754), (686, 695, 809, 800), (281, 650, 651, 280), (279, 649, 650, 281), (277, 647, 648, 274), (273, 646, 647, 277), (271, 644, 645, 270), (269, 643, 644, 271), (232, 641, 642, 231), (230, 640, 641, 232), (228, 638, 639, 225), (224, 637, 638, 228), (222, 635, 636, 221), (220, 634, 635, 222), (148, 632, 649, 279), (707, 646, 651, 741), (102, 626, 640, 230), (704, 637, 642, 735), (700, 631, 645, 737), (694, 625, 636, 731), (630, 562, 754, 775), (706, 643, 648, 739), (703, 634, 639, 733), (664, 666, 753, 752), (687, 723, 831, 801), (565, 563, 778, 788), (665, 722, 830, 755), (688, 702, 816, 802), (617, 667, 751, 750), (659, 567, 749, 764), (695, 626, 791, 809), (702, 701, 815, 816), (560, 564, 766, 789), (625, 694, 808, 780), (655, 565, 788, 767), (619, 566, 769, 787), (700, 687, 801, 814), (561, 620, 785, 786), (699, 698, 812, 813), (620, 621, 784, 785), (698, 697, 811, 812), (621, 622, 782, 784), (724, 686, 800, 832), (697, 696, 810, 811), (622, 623, 783, 782), (723, 721, 829, 831), (145, 702, 688, 69), (515, 723, 687, 65), (98, 695, 686, 61), (26, 726, 685, 57), (114, 692, 684, 53), (539, 725, 683, 49), (161, 699, 682, 45), (33, 679, 681, 41), (323, 716, 726, 26), (53, 684, 680, 37), (339, 712, 679, 33), (69, 688, 678, 29), (49, 683, 689, 111), (111, 689, 690, 112), (112, 690, 691, 113), (113, 691, 692, 114), (57, 685, 693, 96), (96, 693, 694, 97), (41, 681, 696, 158), (158, 696, 697, 159), (159, 697, 698, 160), (160, 698, 699, 161), (65, 687, 700, 143), (199, 703, 733, 205), (248, 706, 739, 254), (144, 701, 702, 145), (97, 694, 731, 198), (143, 700, 737, 247), (206, 704, 735, 214), (255, 707, 741, 263), (29, 678, 709, 336), (426, 718, 710, 337), (337, 710, 711, 338), (462, 720, 712, 339), (37, 680, 713, 320), (458, 719, 714, 321), (321, 714, 715, 322), (422, 717, 716, 323), (322, 715, 717, 422), (336, 709, 718, 426), (320, 713, 719, 458), (338, 711, 720, 462), (521, 722, 745, 580), (557, 724, 721, 494), (45, 682, 722, 521), (494, 721, 723, 515), (61, 686, 724, 557), (578, 728, 743, 586), (587, 727, 747, 608), (676, 746, 747, 677), (675, 729, 746, 676), (673, 744, 745, 674), (672, 728, 744, 673), (670, 742, 743, 671), (669, 727, 742, 670), (668, 725, 729, 675), (650, 740, 741, 651), (649, 708, 740, 650), (647, 738, 739, 648), (646, 707, 738, 647), (644, 736, 737, 645), (643, 706, 736, 644), (641, 734, 735, 642), (640, 705, 734, 641), (638, 732, 733, 639), (637, 704, 732, 638), (635, 730, 731, 636), (634, 703, 730, 635), (632, 701, 708, 649), (626, 695, 705, 640), (800, 750, 751, 832), (829, 752, 753, 831), (796, 754, 755, 830), (832, 751, 752, 829), (819, 756, 757, 828), (821, 758, 759, 827), (817, 760, 761, 826), (823, 762, 763, 825), (825, 763, 764, 824), (822, 765, 762, 823), (827, 759, 765, 822), (794, 766, 758, 821), (828, 757, 767, 820), (818, 768, 756, 819), (826, 761, 768, 818), (792, 769, 760, 817), (815, 770, 771, 816), (801, 772, 773, 814), (812, 774, 775, 813), (811, 776, 774, 812), (810, 777, 776, 811), (795, 778, 777, 810), (807, 779, 780, 808), (799, 781, 779, 807), (805, 782, 783, 806), (804, 784, 782, 805), (803, 785, 784, 804), (797, 786, 785, 803), (802, 787, 769, 792), (820, 767, 788, 793), (798, 789, 766, 794), (824, 764, 749, 748), (793, 788, 778, 795), (813, 775, 754, 796), (833, 790, 786, 797), (806, 783, 789, 798), (748, 749, 781, 799), (809, 791, 750, 800), (831, 753, 772, 801), (816, 771, 787, 802), (711, 710, 818, 819), (682, 699, 813, 796), (656, 662, 759, 758), (666, 618, 772, 753), (712, 720, 828, 820), (681, 679, 793, 795), (652, 661, 761, 760), (633, 619, 787, 771), (713, 680, 794, 821), (726, 716, 824, 748), (658, 660, 763, 762), (714, 719, 827, 822), (632, 633, 771, 770), (680, 684, 798, 794), (660, 659, 764, 763), (715, 714, 822, 823), (679, 712, 820, 793), (657, 658, 762, 765), (716, 717, 825, 824), (678, 688, 802, 792), (662, 657, 765, 759), (717, 715, 823, 825), (618, 631, 773, 772), (689, 683, 797, 803), (564, 656, 758, 766), (718, 709, 817, 826), (629, 630, 775, 774), (690, 689, 803, 804), (663, 655, 767, 757), (719, 713, 821, 827), (628, 629, 774, 776), (691, 690, 804, 805), (653, 654, 756, 768), (720, 711, 819, 828), (627, 628, 776, 777), (692, 691, 805, 806), (661, 653, 768, 761), (563, 627, 777, 778), (693, 685, 799, 807), (566, 652, 760, 769), (721, 724, 832, 829), (624, 625, 780, 779), (694, 693, 807, 808), (722, 682, 796, 830), (559, 624, 779, 781), (696, 681, 795, 810)])
me_cube_001.polygons.foreach_set('material_index', [1, 1, 1, 1, 1, 1, 1, 1, 1, 1, 1, 1, 1, 1, 1, 1, 1, 1, 1, 1, 1, 1, 1, 1, 1, 1, 1, 1, 1, 1, 1, 1, 1, 1, 1, 1, 1, 1, 1, 1, 1, 1, 1, 1, 1, 1, 1, 1, 1, 1, 1, 1, 1, 1, 1, 1, 1, 1, 1, 1, 1, 1, 1, 1, 1, 1, 1, 1, 1, 1, 1, 1, 1, 1, 1, 1, 1, 1, 1, 1, 1, 1, 1, 1, 1, 1, 1, 1, 1, 1, 1, 1, 1, 1, 1, 1, 1, 1, 1, 1, 1, 1, 1, 1, 1, 1, 1, 1, 1, 1, 1, 1, 1, 1, 1, 1, 1, 1, 1, 1, 1, 1, 1, 1, 1, 1, 1, 1, 1, 1, 1, 1, 1, 1, 1, 1, 1, 1, 1, 1, 1, 1, 1, 1, 1, 1, 1, 1, 1, 1, 1, 1, 1, 1, 1, 1, 1, 1, 1, 1, 1, 1, 1, 1, 1, 1, 1, 1, 1, 1, 1, 1, 1, 1, 1, 1, 1, 1, 1, 1, 1, 1, 0, 0, 0, 0, 0, 0, 0, 0, 0, 0, 0, 0, 0, 0, 0, 0, 0, 0, 0, 0, 0, 0, 0, 0, 0, 0, 0, 0, 0, 0, 0, 0, 0, 0, 0, 0, 0, 0, 0, 0, 0, 0, 0, 0, 0, 0, 0, 0, 0, 0, 0, 0, 0, 0, 0, 0, 0, 0, 0, 0, 0, 0, 0, 0, 0, 0, 0, 0, 0, 0, 0, 0, 0, 0, 0, 0, 0, 0, 0, 0, 1, 3, 1, 1, 1, 2, 1, 1, 1, 2, 1, 1, 1, 1, 1, 1, 1, 1, 1, 1, 1, 1, 1, 1, 1, 1, 1, 1, 1, 1, 1, 1, 1, 1, 1, 2, 1, 1, 1, 2, 1, 1, 1, 3, 1, 1, 1, 2, 1, 1, 1, 1, 1, 1, 1, 1, 1, 1, 1, 1, 1, 1, 1, 1, 1, 1, 1, 1, 1, 1, 1, 1, 1, 1, 1, 1, 1, 1, 1, 1, 1, 1, 1, 1, 1, 1, 1, 1, 1, 1, 1, 1, 1, 1, 1, 1, 1, 1, 1, 1, 1, 1, 1, 1, 1, 1, 1, 1, 1, 1, 1, 1, 1, 1, 1, 2, 1, 2, 1, 2, 1, 2, 1, 1, 1, 1, 1, 1, 1, 1, 1, 1, 1, 1, 1, 1, 1, 1, 1, 1, 1, 1, 1, 1, 1, 1, 1, 1, 1, 1, 2, 1, 1, 1, 1, 1, 1, 1, 1, 1, 1, 1, 1, 1, 1, 1, 1, 1, 2, 3, 1, 1, 1, 1, 1, 1, 1, 1, 1, 1, 1, 1, 1, 1, 1, 2, 2, 1, 1, 1, 1, 1, 1, 1, 1, 1, 1, 1, 1, 1, 1, 1, 1, 1, 1, 1, 1, 1, 1, 1, 1, 1, 1, 1, 1, 3, 2, 1, 2, 2, 1, 1, 1, 1, 2, 2, 2, 2, 1, 2, 1, 2, 2, 1, 2, 1, 1, 1, 1, 1, 1, 1, 1, 1, 1, 1, 1, 1, 1, 1, 1, 1, 1, 1, 1, 1, 1, 1, 1, 1, 1, 1, 1, 1, 2, 1, 2, 2, 1, 2, 1, 1, 1, 1, 1, 1, 1, 1, 1, 1, 1, 1, 2, 1, 2, 2, 1, 2, 1, 1, 1, 1, 1, 1, 1, 1, 1, 1, 1, 1, 1, 1, 1, 1, 1, 1, 1, 0, 0, 0, 0, 0, 0, 0, 0, 0, 0, 0, 0, 0, 0, 0, 0, 0, 0, 0, 0, 0, 0, 0, 0, 0, 0, 0, 0, 0, 0, 0, 0, 0, 0, 0, 0, 0, 0, 0, 0, 0, 1, 0, 0, 0, 0, 0, 1, 1, 1, 1, 1, 1, 1, 1, 1, 1, 1, 1, 1, 1, 1, 1, 1, 1, 1, 1, 0, 0, 0, 0, 0, 0, 0, 0, 0, 0, 0, 0, 1, 1, 1, 1, 1, 1, 1, 1, 1, 1, 1, 1, 1, 1, 1, 1, 1, 1, 1, 1, 1, 1, 1, 1, 1, 1, 1, 1, 1, 1, 1, 1, 1, 1, 1, 1, 1, 1, 1, 1, 1, 1, 1, 1, 1, 1, 1, 1, 1, 1, 1, 1, 1, 1, 1, 1, 1, 1, 1, 1, 1, 1, 1, 1, 1, 1, 1, 1, 1, 1, 1, 1, 1, 1, 1, 1, 1, 1, 1, 1, 1, 0, 0, 0, 0, 0, 0, 1, 0, 0, 0, 0, 0, 0, 0, 0, 0, 0, 0, 0, 1, 1, 1, 1, 1, 1, 1, 1, 1, 1, 1, 1, 1, 1, 1, 1, 1, 1, 1, 1, 1, 1, 1, 1, 1, 1, 1, 1, 1, 1, 1, 1, 1, 1, 1, 1, 1, 1, 1, 1, 1, 1, 1, 1, 1, 1, 1, 1, 1, 1, 1, 1, 1, 1, 1, 1, 1, 1, 1, 1, 1, 1, 1, 1, 1, 1, 1, 1, 1, 1, 1, 1, 1, 1, 1, 1, 1, 1, 1, 1, 1, 1, 1, 1, 1, 1, 1, 1])
_uv = me_cube_001.uv_layers.new(name='UVMap')
_uv.uv.foreach_set('vector', [0.575, 0.2, 0.625, 0.2, 0.625, 0.25, 0.575, 0.25, 0.575, 0.45, 0.625, 0.45, 0.625, 0.5, 0.575, 0.5, 0.575, 0.7, 0.625, 0.7, 0.625, 0.75, 0.575, 0.75, 0.575, 0.95, 0.625, 0.95, 0.625, 1.0, 0.575, 1.0, 0.325, 0.7, 0.375, 0.7, 0.375, 0.75, 0.325, 0.75, 0.825, 0.7, 0.875, 0.7, 0.875, 0.75, 0.825, 0.75, 0.825, 0.5, 0.875, 0.5, 0.875, 0.55, 0.825, 0.55, 0.825, 0.59, 0.875, 0.59, 0.875, 0.6, 0.825, 0.6, 0.825, 0.6375, 0.875, 0.6375, 0.875, 0.65, 0.825, 0.65, 0.825, 0.69, 0.875, 0.69, 0.875, 0.7, 0.825, 0.7, 0.325, 0.5, 0.375, 0.5, 0.375, 0.55, 0.325, 0.55, 0.325, 0.59, 0.375, 0.59, 0.375, 0.6, 0.325, 0.6, 0.325, 0.6375, 0.375, 0.6375, 0.375, 0.65, 0.325, 0.65, 0.325, 0.69, 0.375, 0.69, 0.375, 0.7, 0.325, 0.7, 0.575, 0.5, 0.625, 0.5, 0.625, 0.55, 0.575, 0.55, 0.575, 0.59, 0.625, 0.59, 0.625, 0.6, 0.575, 0.6, 0.575, 0.6375, 0.625, 0.6375, 0.625, 0.65, 0.575, 0.65, 0.575, 0.69, 0.625, 0.69, 0.625, 0.7, 0.575, 0.7, 0.575, 0.0, 0.625, 0.0, 0.625, 0.05, 0.575, 0.05, 0.575, 0.09, 0.625, 0.09, 0.625, 0.1, 0.575, 0.1, 0.575, 0.1375, 0.625, 0.1375, 0.625, 0.15, 0.575, 0.15, 0.575, 0.19, 0.625, 0.19, 0.625, 0.2, 0.575, 0.2, 0.375, 0.19, 0.425, 0.19, 0.425, 0.2, 0.375, 0.2, 0.425, 0.19, 0.475, 0.19, 0.475, 0.2, 0.425, 0.2, 0.475, 0.19, 0.525, 0.19, 0.525, 0.2, 0.475, 0.2, 0.55, 0.19, 0.575, 0.19, 0.575, 0.2, 0.55, 0.2, 0.375, 0.1375, 0.425, 0.1375, 0.425, 0.15, 0.375, 0.15, 0.425, 0.1375, 0.475, 0.1375, 0.475, 0.15, 0.425, 0.15, 0.475, 0.1375, 0.525, 0.1375, 0.525, 0.15, 0.475, 0.15, 0.55, 0.1375, 0.575, 0.1375, 0.575, 0.15, 0.55, 0.15, 0.375, 0.09, 0.425, 0.09, 0.425, 0.1, 0.375, 0.1, 0.425, 0.09, 0.475, 0.09, 0.475, 0.1, 0.425, 0.1, 0.475, 0.09, 0.525, 0.09, 0.525, 0.1, 0.475, 0.1, 0.55, 0.09, 0.575, 0.09, 0.575, 0.1, 0.55, 0.1, 0.375, 0.0, 0.425, 0.0, 0.425, 0.05, 0.375, 0.05, 0.425, 0.0, 0.475, 0.0, 0.475, 0.05, 0.425, 0.05, 0.475, 0.0, 0.525, 0.0, 0.525, 0.05, 0.475, 0.05, 0.55, 0.0, 0.575, 0.0, 0.575, 0.05, 0.55, 0.05, 0.375, 0.69, 0.425, 0.69, 0.425, 0.7, 0.375, 0.7, 0.425, 0.69, 0.475, 0.69, 0.475, 0.7, 0.425, 0.7, 0.475, 0.69, 0.525, 0.69, 0.525, 0.7, 0.475, 0.7, 0.55, 0.69, 0.575, 0.69, 0.575, 0.7, 0.55, 0.7, 0.375, 0.6375, 0.425, 0.6375, 0.425, 0.65, 0.375, 0.65, 0.425, 0.6375, 0.475, 0.6375, 0.475, 0.65, 0.425, 0.65, 0.475, 0.6375, 0.525, 0.6375, 0.525, 0.65, 0.475, 0.65, 0.55, 0.6375, 0.575, 0.6375, 0.575, 0.65, 0.55, 0.65, 0.375, 0.59, 0.425, 0.59, 0.425, 0.6, 0.375, 0.6, 0.425, 0.59, 0.475, 0.59, 0.475, 0.6, 0.425, 0.6, 0.475, 0.59, 0.525, 0.59, 0.525, 0.6, 0.475, 0.6, 0.55, 0.59, 0.575, 0.59, 0.575, 0.6, 0.55, 0.6, 0.375, 0.5, 0.425, 0.5, 0.425, 0.55, 0.375, 0.55, 0.425, 0.5, 0.475, 0.5, 0.475, 0.55, 0.425, 0.55, 0.475, 0.5, 0.525, 0.5, 0.525, 0.55, 0.475, 0.55, 0.55, 0.5, 0.575, 0.5, 0.575, 0.55, 0.55, 0.55, 0.375, 0.95, 0.425, 0.95, 0.425, 1.0, 0.375, 1.0, 0.425, 0.95, 0.475, 0.95, 0.475, 1.0, 0.425, 1.0, 0.475, 0.95, 0.525, 0.95, 0.525, 1.0, 0.475, 1.0, 0.55, 0.95, 0.575, 0.95, 0.575, 1.0, 0.55, 1.0, 0.375, 0.7, 0.425, 0.7, 0.425, 0.75, 0.375, 0.75, 0.425, 0.7, 0.475, 0.7, 0.475, 0.75, 0.425, 0.75, 0.475, 0.7, 0.525, 0.7, 0.525, 0.75, 0.475, 0.75, 0.55, 0.7, 0.575, 0.7, 0.575, 0.75, 0.55, 0.75, 0.375, 0.45, 0.425, 0.45, 0.425, 0.5, 0.375, 0.5, 0.425, 0.45, 0.475, 0.45, 0.475, 0.5, 0.425, 0.5, 0.475, 0.45, 0.525, 0.45, 0.525, 0.5, 0.475, 0.5, 0.55, 0.45, 0.575, 0.45, 0.575, 0.5, 0.55, 0.5, 0.375, 0.2, 0.425, 0.2, 0.425, 0.25, 0.375, 0.25, 0.425, 0.2, 0.475, 0.2, 0.475, 0.25, 0.425, 0.25, 0.475, 0.2, 0.525, 0.2, 0.525, 0.25, 0.475, 0.25, 0.55, 0.2, 0.575, 0.2, 0.575, 0.25, 0.55, 0.25, 0.55, 0.65, 0.575, 0.65, 0.575, 0.66, 0.55, 0.66, 0.55, 0.66, 0.575, 0.66, 0.575, 0.67, 0.55, 0.67, 0.55, 0.67, 0.575, 0.67, 0.575, 0.68, 0.55, 0.68, 0.55, 0.68, 0.575, 0.68, 0.575, 0.69, 0.55, 0.69, 0.475, 0.65, 0.525, 0.65, 0.525, 0.66, 0.475, 0.66, 0.475, 0.66, 0.525, 0.66, 0.525, 0.67, 0.475, 0.67, 0.475, 0.67, 0.525, 0.67, 0.525, 0.68, 0.475, 0.68, 0.475, 0.68, 0.525, 0.68, 0.525, 0.69, 0.475, 0.69, 0.425, 0.65, 0.475, 0.65, 0.475, 0.66, 0.425, 0.66, 0.425, 0.66, 0.475, 0.66, 0.475, 0.67, 0.425, 0.67, 0.425, 0.67, 0.475, 0.67, 0.475, 0.68, 0.425, 0.68, 0.425, 0.68, 0.475, 0.68, 0.475, 0.69, 0.425, 0.69, 0.375, 0.65, 0.425, 0.65, 0.425, 0.66, 0.375, 0.66, 0.375, 0.66, 0.425, 0.66, 0.425, 0.67, 0.375, 0.67, 0.375, 0.67, 0.425, 0.67, 0.425, 0.68, 0.375, 0.68, 0.375, 0.68, 0.425, 0.68, 0.425, 0.69, 0.375, 0.69, 0.55, 0.05, 0.575, 0.05, 0.575, 0.06, 0.55, 0.06, 0.55, 0.06, 0.575, 0.06, 0.575, 0.07, 0.55, 0.07, 0.525, 0.18, 0.475, 0.18, 0.475, 0.18, 0.525, 0.18, 0.575, 0.17, 0.575, 0.18, 0.575, 0.18, 0.575, 0.17, 0.475, 0.05, 0.525, 0.05, 0.525, 0.06, 0.475, 0.06, 0.475, 0.06, 0.525, 0.06, 0.525, 0.07, 0.475, 0.07, 0.575, 0.16, 0.575, 0.17, 0.575, 0.17, 0.575, 0.16, 0.48, 0.175, 0.52, 0.175, 0.52, 0.175, 0.48, 0.175, 0.425, 0.05, 0.475, 0.05, 0.475, 0.06, 0.425, 0.06, 0.425, 0.06, 0.475, 0.06, 0.475, 0.07, 0.425, 0.07, 0.425, 0.07, 0.475, 0.07, 0.475, 0.08, 0.425, 0.08, 0.425, 0.08, 0.475, 0.08, 0.475, 0.09, 0.425, 0.09, 0.375, 0.05, 0.425, 0.05, 0.425, 0.06, 0.375, 0.06, 0.375, 0.06, 0.425, 0.06, 0.425, 0.07, 0.375, 0.07, 0.375, 0.07, 0.425, 0.07, 0.425, 0.08, 0.375, 0.08, 0.375, 0.08, 0.425, 0.08, 0.425, 0.09, 0.375, 0.09, 0.575, 0.05, 0.625, 0.05, 0.625, 0.06, 0.575, 0.06, 0.575, 0.06, 0.625, 0.06, 0.625, 0.07, 0.575, 0.07, 0.575, 0.07, 0.625, 0.07, 0.625, 0.08, 0.575, 0.08, 0.575, 0.08, 0.625, 0.08, 0.625, 0.09, 0.575, 0.09, 0.575, 0.65, 0.625, 0.65, 0.625, 0.66, 0.575, 0.66, 0.575, 0.66, 0.625, 0.66, 0.625, 0.67, 0.575, 0.67, 0.575, 0.67, 0.625, 0.67, 0.625, 0.68, 0.575, 0.68, 0.575, 0.68, 0.625, 0.68, 0.625, 0.69, 0.575, 0.69, 0.325, 0.65, 0.375, 0.65, 0.375, 0.66, 0.325, 0.66, 0.325, 0.66, 0.375, 0.66, 0.375, 0.67, 0.325, 0.67, 0.325, 0.67, 0.375, 0.67, 0.375, 0.68, 0.325, 0.68, 0.325, 0.68, 0.375, 0.68, 0.375, 0.69, 0.325, 0.69, 0.825, 0.65, 0.875, 0.65, 0.875, 0.66, 0.825, 0.66, 0.825, 0.66, 0.875, 0.66, 0.875, 0.67, 0.825, 0.67, 0.825, 0.67, 0.875, 0.67, 0.875, 0.68, 0.825, 0.68, 0.825, 0.68, 0.875, 0.68, 0.875, 0.69, 0.825, 0.69, 0.55, 0.55, 0.575, 0.55, 0.575, 0.56, 0.55, 0.56, 0.55, 0.56, 0.575, 0.56, 0.575, 0.57, 0.55, 0.57, 0.55, 0.57, 0.575, 0.57, 0.575, 0.58, 0.55, 0.58, 0.55, 0.58, 0.575, 0.58, 0.575, 0.59, 0.55, 0.59, 0.475, 0.55, 0.525, 0.55, 0.525, 0.56, 0.475, 0.56, 0.475, 0.56, 0.525, 0.56, 0.525, 0.57, 0.475, 0.57, 0.475, 0.57, 0.525, 0.57, 0.525, 0.58, 0.475, 0.58, 0.475, 0.58, 0.525, 0.58, 0.525, 0.59, 0.475, 0.59, 0.425, 0.55, 0.475, 0.55, 0.475, 0.56, 0.425, 0.56, 0.425, 0.56, 0.475, 0.56, 0.475, 0.57, 0.425, 0.57, 0.425, 0.57, 0.475, 0.57, 0.475, 0.58, 0.425, 0.58, 0.425, 0.58, 0.475, 0.58, 0.475, 0.59, 0.425, 0.59, 0.375, 0.55, 0.425, 0.55, 0.425, 0.56, 0.375, 0.56, 0.375, 0.56, 0.425, 0.56, 0.425, 0.57, 0.375, 0.57, 0.375, 0.57, 0.425, 0.57, 0.425, 0.58, 0.375, 0.58, 0.375, 0.58, 0.425, 0.58, 0.425, 0.59, 0.375, 0.59, 0.55, 0.15, 0.575, 0.15, 0.575, 0.16, 0.55, 0.16, 0.55, 0.075, 0.57, 0.075, 0.57, 0.075, 0.55, 0.075, 0.55, 0.165, 0.57, 0.165, 0.57, 0.165, 0.55, 0.165, 0.55, 0.18, 0.575, 0.18, 0.575, 0.19, 0.55, 0.19, 0.475, 0.15, 0.525, 0.15, 0.525, 0.16, 0.475, 0.16, 0.55, 0.07, 0.575, 0.07, 0.575, 0.07, 0.55, 0.07, 0.55, 0.16, 0.575, 0.16, 0.575, 0.16, 0.55, 0.16, 0.475, 0.18, 0.525, 0.18, 0.525, 0.19, 0.475, 0.19, 0.425, 0.15, 0.475, 0.15, 0.475, 0.16, 0.425, 0.16, 0.425, 0.16, 0.475, 0.16, 0.475, 0.17, 0.425, 0.17, 0.425, 0.17, 0.475, 0.17, 0.475, 0.18, 0.425, 0.18, 0.425, 0.18, 0.475, 0.18, 0.475, 0.19, 0.425, 0.19, 0.375, 0.15, 0.425, 0.15, 0.425, 0.16, 0.375, 0.16, 0.375, 0.16, 0.425, 0.16, 0.425, 0.17, 0.375, 0.17, 0.375, 0.17, 0.425, 0.17, 0.425, 0.18, 0.375, 0.18, 0.375, 0.18, 0.425, 0.18, 0.425, 0.19, 0.375, 0.19, 0.575, 0.15, 0.625, 0.15, 0.625, 0.16, 0.575, 0.16, 0.575, 0.16, 0.625, 0.16, 0.625, 0.17, 0.575, 0.17, 0.575, 0.17, 0.625, 0.17, 0.625, 0.18, 0.575, 0.18, 0.575, 0.18, 0.625, 0.18, 0.625, 0.19, 0.575, 0.19, 0.575, 0.55, 0.625, 0.55, 0.625, 0.56, 0.575, 0.56, 0.575, 0.56, 0.625, 0.56, 0.625, 0.57, 0.575, 0.57, 0.575, 0.57, 0.625, 0.57, 0.625, 0.58, 0.575, 0.58, 0.575, 0.58, 0.625, 0.58, 0.625, 0.59, 0.575, 0.59, 0.325, 0.55, 0.375, 0.55, 0.375, 0.56, 0.325, 0.56, 0.325, 0.56, 0.375, 0.56, 0.375, 0.57, 0.325, 0.57, 0.325, 0.57, 0.375, 0.57, 0.375, 0.58, 0.325, 0.58, 0.325, 0.58, 0.375, 0.58, 0.375, 0.59, 0.325, 0.59, 0.825, 0.55, 0.875, 0.55, 0.875, 0.56, 0.825, 0.56, 0.825, 0.56, 0.875, 0.56, 0.875, 0.57, 0.825, 0.57, 0.825, 0.57, 0.875, 0.57, 0.875, 0.58, 0.825, 0.58, 0.825, 0.58, 0.875, 0.58, 0.875, 0.59, 0.825, 0.59, 0.55, 0.085, 0.57, 0.085, 0.57, 0.085, 0.55, 0.085, 0.5428, 0.09, 0.525, 0.09, 0.525, 0.09, 0.5428, 0.09, 0.475, 0.07, 0.525, 0.07, 0.525, 0.07, 0.475, 0.07, 0.525, 0.09, 0.475, 0.09, 0.475, 0.09, 0.525, 0.09, 0.55, 0.175, 0.57, 0.175, 0.57, 0.175, 0.55, 0.175, 0.5428, 0.18, 0.525, 0.18, 0.525, 0.18, 0.5428, 0.18, 0.475, 0.16, 0.525, 0.16, 0.525, 0.16, 0.475, 0.16, 0.475, 0.18, 0.475, 0.17, 0.475, 0.17, 0.475, 0.18, 0.48, 0.075, 0.52, 0.075, 0.52, 0.075, 0.48, 0.075, 0.625, 0.58, 0.675, 0.58, 0.675, 0.59, 0.625, 0.59, 0.575, 0.08, 0.575, 0.09, 0.575, 0.09, 0.575, 0.08, 0.575, 0.07, 0.575, 0.08, 0.575, 0.08, 0.575, 0.07, 0.48, 0.085, 0.52, 0.085, 0.52, 0.085, 0.48, 0.085, 0.475, 0.17, 0.475, 0.16, 0.475, 0.16, 0.475, 0.17, 0.48, 0.165, 0.52, 0.165, 0.52, 0.165, 0.48, 0.165, 0.475, 0.09, 0.475, 0.08, 0.475, 0.08, 0.475, 0.09, 0.48, 0.075, 0.48, 0.08, 0.4757, 0.08, 0.475, 0.0775, 0.48, 0.085, 0.475, 0.0825, 0.4757, 0.08, 0.48, 0.08, 0.475, 0.08, 0.475, 0.0775, 0.4757, 0.08, 0.475, 0.0825, 0.52, 0.075, 0.5225, 0.07, 0.525, 0.07072, 0.525, 0.075, 0.525, 0.07, 0.5275, 0.07, 0.525, 0.07072, 0.5225, 0.07, 0.53, 0.075, 0.525, 0.075, 0.525, 0.07072, 0.5275, 0.07, 0.52, 0.075, 0.525, 0.075, 0.525, 0.08, 0.52, 0.08, 0.53, 0.075, 0.53, 0.08, 0.525, 0.08, 0.525, 0.075, 0.53, 0.085, 0.525, 0.085, 0.525, 0.08, 0.53, 0.08, 0.52, 0.085, 0.52, 0.08, 0.525, 0.08, 0.525, 0.085, 0.52, 0.085, 0.525, 0.085, 0.525, 0.08928, 0.5225, 0.09, 0.53, 0.085, 0.5275, 0.09, 0.525, 0.08928, 0.525, 0.085, 0.525, 0.09, 0.5225, 0.09, 0.525, 0.08928, 0.5275, 0.09, 0.575, 0.08, 0.575, 0.0825, 0.5743, 0.08, 0.575, 0.0775, 0.57, 0.085, 0.57, 0.08, 0.5743, 0.08, 0.575, 0.0825, 0.57, 0.075, 0.575, 0.0775, 0.5743, 0.08, 0.57, 0.08, 0.48, 0.165, 0.48, 0.17, 0.4757, 0.17, 0.475, 0.1675, 0.48, 0.175, 0.475, 0.1725, 0.4757, 0.17, 0.48, 0.17, 0.475, 0.17, 0.475, 0.1675, 0.4757, 0.17, 0.475, 0.1725, 0.52, 0.165, 0.5225, 0.16, 0.525, 0.1607, 0.525, 0.165, 0.525, 0.16, 0.5275, 0.16, 0.525, 0.1607, 0.5225, 0.16, 0.53, 0.165, 0.525, 0.165, 0.525, 0.1607, 0.5275, 0.16, 0.52, 0.165, 0.525, 0.165, 0.525, 0.17, 0.52, 0.17, 0.53, 0.165, 0.53, 0.17, 0.525, 0.17, 0.525, 0.165, 0.53, 0.175, 0.525, 0.175, 0.525, 0.17, 0.53, 0.17, 0.52, 0.175, 0.52, 0.17, 0.525, 0.17, 0.525, 0.175, 0.52, 0.175, 0.525, 0.175, 0.525, 0.1793, 0.5225, 0.18, 0.53, 0.175, 0.5275, 0.18, 0.525, 0.1793, 0.525, 0.175, 0.525, 0.18, 0.5225, 0.18, 0.525, 0.1793, 0.5275, 0.18, 0.575, 0.17, 0.575, 0.1725, 0.5743, 0.17, 0.575, 0.1675, 0.57, 0.175, 0.57, 0.17, 0.5743, 0.17, 0.575, 0.1725, 0.57, 0.165, 0.575, 0.1675, 0.5743, 0.17, 0.57, 0.17, 0.48, 0.075, 0.48, 0.075, 0.475, 0.0775, 0.4757, 0.07073, 0.4757, 0.07073, 0.475, 0.0775, 0.475, 0.08, 0.475, 0.07, 0.48, 0.085, 0.48, 0.085, 0.4757, 0.08927, 0.475, 0.0825, 0.475, 0.0825, 0.4757, 0.08927, 0.475, 0.09, 0.475, 0.08, 0.53, 0.075, 0.53, 0.075, 0.525, 0.075, 0.525, 0.075, 0.525, 0.075, 0.525, 0.075, 0.52, 0.075, 0.52, 0.075, 0.53, 0.085, 0.53, 0.085, 0.525, 0.085, 0.525, 0.085, 0.525, 0.085, 0.525, 0.085, 0.52, 0.085, 0.52, 0.085, 0.575, 0.07, 0.575, 0.08, 0.575, 0.0775, 0.5743, 0.07073, 0.5743, 0.07073, 0.575, 0.0775, 0.57, 0.075, 0.57, 0.075, 0.575, 0.08, 0.575, 0.09, 0.5743, 0.08927, 0.575, 0.0825, 0.575, 0.0825, 0.5743, 0.08927, 0.57, 0.085, 0.57, 0.085, 0.5442, 0.075, 0.53, 0.075, 0.5275, 0.07, 0.5442, 0.07026, 0.5442, 0.07026, 0.5275, 0.07, 0.525, 0.07, 0.5428, 0.07, 0.5442, 0.085, 0.53, 0.085, 0.53, 0.08, 0.5442, 0.08, 0.5442, 0.08, 0.53, 0.08, 0.53, 0.075, 0.5442, 0.075, 0.5428, 0.09, 0.525, 0.09, 0.5275, 0.09, 0.5442, 0.08974, 0.5442, 0.08974, 0.5275, 0.09, 0.53, 0.085, 0.5442, 0.085, 0.52, 0.075, 0.48, 0.075, 0.4757, 0.07073, 0.5225, 0.07, 0.5225, 0.07, 0.4757, 0.07073, 0.475, 0.07, 0.525, 0.07, 0.52, 0.085, 0.48, 0.085, 0.48, 0.08, 0.52, 0.08, 0.52, 0.08, 0.48, 0.08, 0.48, 0.075, 0.52, 0.075, 0.525, 0.09, 0.475, 0.09, 0.4757, 0.08927, 0.5225, 0.09, 0.5225, 0.09, 0.4757, 0.08927, 0.48, 0.085, 0.52, 0.085, 0.48, 0.165, 0.48, 0.165, 0.475, 0.1675, 0.4757, 0.1607, 0.4757, 0.1607, 0.475, 0.1675, 0.475, 0.17, 0.475, 0.16, 0.48, 0.175, 0.48, 0.175, 0.4757, 0.1793, 0.475, 0.1725, 0.475, 0.1725, 0.4757, 0.1793, 0.475, 0.18, 0.475, 0.17, 0.53, 0.165, 0.53, 0.165, 0.525, 0.165, 0.525, 0.165, 0.525, 0.165, 0.525, 0.165, 0.52, 0.165, 0.52, 0.165, 0.53, 0.175, 0.53, 0.175, 0.525, 0.175, 0.525, 0.175, 0.525, 0.175, 0.525, 0.175, 0.52, 0.175, 0.52, 0.175, 0.575, 0.16, 0.575, 0.17, 0.575, 0.1675, 0.5743, 0.1607, 0.5743, 0.1607, 0.575, 0.1675, 0.57, 0.165, 0.57, 0.165, 0.575, 0.17, 0.575, 0.18, 0.5743, 0.1793, 0.575, 0.1725, 0.575, 0.1725, 0.5743, 0.1793, 0.57, 0.175, 0.57, 0.175, 0.5442, 0.165, 0.53, 0.165, 0.5275, 0.16, 0.5442, 0.1603, 0.5442, 0.1603, 0.5275, 0.16, 0.525, 0.16, 0.5428, 0.16, 0.5442, 0.175, 0.53, 0.175, 0.53, 0.17, 0.5442, 0.17, 0.5442, 0.17, 0.53, 0.17, 0.53, 0.165, 0.5442, 0.165, 0.5428, 0.18, 0.525, 0.18, 0.5275, 0.18, 0.5442, 0.1797, 0.5442, 0.1797, 0.5275, 0.18, 0.53, 0.175, 0.5442, 0.175, 0.52, 0.165, 0.48, 0.165, 0.4757, 0.1607, 0.5225, 0.16, 0.5225, 0.16, 0.4757, 0.1607, 0.475, 0.16, 0.525, 0.16, 0.52, 0.175, 0.48, 0.175, 0.48, 0.17, 0.52, 0.17, 0.52, 0.17, 0.48, 0.17, 0.48, 0.165, 0.52, 0.165, 0.525, 0.18, 0.475, 0.18, 0.4757, 0.1793, 0.5225, 0.18, 0.5225, 0.18, 0.4757, 0.1793, 0.48, 0.175, 0.52, 0.175, 0.475, 0.08, 0.475, 0.07, 0.475, 0.07, 0.475, 0.08, 0.7, 0.58, 0.725, 0.58, 0.725, 0.59, 0.7, 0.59, 0.725, 0.58, 0.775, 0.58, 0.775, 0.59, 0.725, 0.59, 0.8, 0.58, 0.825, 0.58, 0.825, 0.59, 0.8, 0.59, 0.625, 0.57, 0.675, 0.57, 0.675, 0.58, 0.625, 0.58, 0.7, 0.57, 0.7167, 0.57, 0.725, 0.58, 0.7, 0.58, 0.725, 0.57, 0.775, 0.57, 0.775, 0.58, 0.725, 0.58, 0.8, 0.57, 0.825, 0.57, 0.825, 0.58, 0.8, 0.58, 0.625, 0.56, 0.675, 0.56, 0.675, 0.57, 0.625, 0.57, 0.7, 0.56, 0.7083, 0.56, 0.7167, 0.57, 0.7, 0.57, 0.725, 0.56, 0.775, 0.56, 0.775, 0.57, 0.725, 0.57, 0.8, 0.56, 0.825, 0.56, 0.825, 0.57, 0.8, 0.57, 0.625, 0.55, 0.675, 0.55, 0.675, 0.56, 0.625, 0.56, 0.7, 0.55, 0.725, 0.55, 0.725, 0.56, 0.7083, 0.56, 0.725, 0.55, 0.775, 0.55, 0.775, 0.56, 0.725, 0.56, 0.8, 0.55, 0.825, 0.55, 0.825, 0.56, 0.8, 0.56, 0.125, 0.58, 0.175, 0.58, 0.175, 0.59, 0.125, 0.59, 0.2, 0.58, 0.225, 0.58, 0.225, 0.59, 0.2, 0.59, 0.225, 0.58, 0.275, 0.58, 0.275, 0.59, 0.225, 0.59, 0.3, 0.58, 0.325, 0.58, 0.325, 0.59, 0.3, 0.59, 0.125, 0.57, 0.175, 0.57, 0.175, 0.58, 0.125, 0.58, 0.2, 0.57, 0.225, 0.57, 0.225, 0.58, 0.2, 0.58, 0.225, 0.57, 0.275, 0.57, 0.275, 0.58, 0.225, 0.58, 0.3, 0.57, 0.325, 0.57, 0.325, 0.58, 0.3, 0.58, 0.125, 0.56, 0.175, 0.56, 0.175, 0.57, 0.125, 0.57, 0.2, 0.56, 0.225, 0.56, 0.225, 0.57, 0.2, 0.57, 0.225, 0.56, 0.275, 0.56, 0.275, 0.57, 0.225, 0.57, 0.3, 0.56, 0.325, 0.56, 0.325, 0.57, 0.3, 0.57, 0.125, 0.55, 0.175, 0.55, 0.175, 0.56, 0.125, 0.56, 0.2, 0.55, 0.225, 0.55, 0.225, 0.56, 0.2, 0.56, 0.225, 0.55, 0.275, 0.55, 0.275, 0.56, 0.225, 0.56, 0.3, 0.55, 0.325, 0.55, 0.325, 0.56, 0.3, 0.56, 0.625, 0.68, 0.675, 0.68, 0.675, 0.69, 0.625, 0.69, 0.7, 0.68, 0.725, 0.68, 0.725, 0.69, 0.7, 0.69, 0.725, 0.68, 0.775, 0.68, 0.775, 0.69, 0.725, 0.69, 0.8, 0.68, 0.8167, 0.68, 0.8083, 0.69, 0.8, 0.69, 0.625, 0.67, 0.675, 0.67, 0.675, 0.68, 0.625, 0.68, 0.7, 0.67, 0.725, 0.67, 0.725, 0.68, 0.7, 0.68, 0.725, 0.67, 0.775, 0.67, 0.775, 0.68, 0.725, 0.68, 0.8, 0.67, 0.825, 0.67, 0.8167, 0.68, 0.8, 0.68, 0.625, 0.66, 0.675, 0.66, 0.675, 0.67, 0.625, 0.67, 0.7, 0.66, 0.725, 0.66, 0.725, 0.67, 0.7, 0.67, 0.725, 0.66, 0.775, 0.66, 0.775, 0.67, 0.725, 0.67, 0.8, 0.66, 0.825, 0.66, 0.825, 0.67, 0.8, 0.67, 0.625, 0.65, 0.675, 0.65, 0.675, 0.66, 0.625, 0.66, 0.7, 0.65, 0.725, 0.65, 0.725, 0.66, 0.7, 0.66, 0.725, 0.65, 0.775, 0.65, 0.775, 0.66, 0.725, 0.66, 0.8, 0.65, 0.825, 0.65, 0.825, 0.66, 0.8, 0.66, 0.125, 0.68, 0.175, 0.68, 0.175, 0.69, 0.125, 0.69, 0.2, 0.68, 0.225, 0.68, 0.225, 0.69, 0.2, 0.69, 0.225, 0.68, 0.275, 0.68, 0.275, 0.69, 0.225, 0.69, 0.3, 0.68, 0.325, 0.68, 0.325, 0.69, 0.3, 0.69, 0.125, 0.67, 0.175, 0.67, 0.175, 0.68, 0.125, 0.68, 0.2, 0.67, 0.225, 0.67, 0.225, 0.68, 0.2, 0.68, 0.225, 0.67, 0.275, 0.67, 0.275, 0.68, 0.225, 0.68, 0.3, 0.67, 0.325, 0.67, 0.325, 0.68, 0.3, 0.68, 0.125, 0.66, 0.175, 0.66, 0.175, 0.67, 0.125, 0.67, 0.2, 0.66, 0.225, 0.66, 0.225, 0.67, 0.2, 0.67, 0.225, 0.66, 0.275, 0.66, 0.275, 0.67, 0.225, 0.67, 0.3, 0.66, 0.325, 0.66, 0.325, 0.67, 0.3, 0.67, 0.125, 0.65, 0.175, 0.65, 0.175, 0.66, 0.125, 0.66, 0.2, 0.65, 0.225, 0.65, 0.225, 0.66, 0.2, 0.66, 0.225, 0.65, 0.275, 0.65, 0.275, 0.66, 0.225, 0.66, 0.3, 0.65, 0.325, 0.65, 0.325, 0.66, 0.3, 0.66, 0.55, 0.25, 0.575, 0.25, 0.575, 0.3, 0.55, 0.3, 0.55, 0.325, 0.575, 0.325, 0.575, 0.35, 0.55, 0.35, 0.55, 0.35, 0.575, 0.35, 0.575, 0.4, 0.55, 0.4, 0.55, 0.425, 0.575, 0.425, 0.575, 0.45, 0.55, 0.45, 0.475, 0.25, 0.525, 0.25, 0.525, 0.3, 0.475, 0.3, 0.475, 0.325, 0.525, 0.325, 0.525, 0.35, 0.475, 0.35, 0.475, 0.35, 0.525, 0.35, 0.525, 0.4, 0.475, 0.4, 0.475, 0.425, 0.525, 0.425, 0.525, 0.45, 0.475, 0.45, 0.425, 0.25, 0.475, 0.25, 0.475, 0.3, 0.425, 0.3, 0.425, 0.325, 0.475, 0.325, 0.475, 0.35, 0.425, 0.35, 0.425, 0.35, 0.475, 0.35, 0.475, 0.4, 0.425, 0.4, 0.425, 0.425, 0.475, 0.425, 0.475, 0.45, 0.425, 0.45, 0.375, 0.25, 0.425, 0.25, 0.425, 0.3, 0.375, 0.3, 0.375, 0.325, 0.425, 0.325, 0.425, 0.35, 0.375, 0.35, 0.375, 0.35, 0.425, 0.35, 0.425, 0.4, 0.375, 0.4, 0.375, 0.425, 0.425, 0.425, 0.425, 0.45, 0.375, 0.45, 0.55, 0.75, 0.575, 0.75, 0.575, 0.8, 0.55, 0.8, 0.55, 0.825, 0.575, 0.825, 0.575, 0.85, 0.55, 0.85, 0.55, 0.85, 0.575, 0.85, 0.575, 0.9, 0.55, 0.9, 0.55, 0.925, 0.575, 0.925, 0.575, 0.95, 0.55, 0.95, 0.475, 0.75, 0.525, 0.75, 0.525, 0.8, 0.475, 0.8, 0.475, 0.825, 0.525, 0.825, 0.525, 0.85, 0.475, 0.85, 0.475, 0.85, 0.525, 0.85, 0.525, 0.9, 0.475, 0.9, 0.475, 0.925, 0.525, 0.925, 0.525, 0.95, 0.475, 0.95, 0.425, 0.75, 0.475, 0.75, 0.475, 0.8, 0.425, 0.8, 0.425, 0.825, 0.475, 0.825, 0.475, 0.85, 0.425, 0.85, 0.425, 0.85, 0.475, 0.85, 0.475, 0.9, 0.425, 0.9, 0.425, 0.925, 0.475, 0.925, 0.475, 0.95, 0.425, 0.95, 0.375, 0.75, 0.425, 0.75, 0.425, 0.8, 0.375, 0.8, 0.375, 0.825, 0.425, 0.825, 0.425, 0.85, 0.375, 0.85, 0.375, 0.85, 0.425, 0.85, 0.425, 0.9, 0.375, 0.9, 0.375, 0.925, 0.425, 0.925, 0.425, 0.95, 0.375, 0.95, 0.125, 0.69, 0.175, 0.69, 0.175, 0.7, 0.125, 0.7, 0.2, 0.69, 0.225, 0.69, 0.225, 0.7, 0.2, 0.7, 0.225, 0.69, 0.275, 0.69, 0.275, 0.7, 0.225, 0.7, 0.3, 0.69, 0.325, 0.69, 0.325, 0.7, 0.3, 0.7, 0.125, 0.6375, 0.175, 0.6375, 0.175, 0.65, 0.125, 0.65, 0.2, 0.6375, 0.225, 0.6375, 0.225, 0.65, 0.2, 0.65, 0.225, 0.6375, 0.275, 0.6375, 0.275, 0.65, 0.225, 0.65, 0.3, 0.6375, 0.325, 0.6375, 0.325, 0.65, 0.3, 0.65, 0.125, 0.59, 0.175, 0.59, 0.175, 0.6, 0.125, 0.6, 0.2, 0.59, 0.225, 0.59, 0.225, 0.6, 0.2, 0.6, 0.225, 0.59, 0.275, 0.59, 0.275, 0.6, 0.225, 0.6, 0.3, 0.59, 0.325, 0.59, 0.325, 0.6, 0.3, 0.6, 0.125, 0.5, 0.175, 0.5, 0.175, 0.55, 0.125, 0.55, 0.2, 0.5, 0.225, 0.5, 0.225, 0.55, 0.2, 0.55, 0.225, 0.5, 0.275, 0.5, 0.275, 0.55, 0.225, 0.55, 0.3, 0.5, 0.325, 0.5, 0.325, 0.55, 0.3, 0.55, 0.625, 0.69, 0.675, 0.69, 0.675, 0.7, 0.625, 0.7, 0.7, 0.69, 0.725, 0.69, 0.725, 0.7, 0.7, 0.7, 0.725, 0.69, 0.775, 0.69, 0.775, 0.7, 0.725, 0.7, 0.8, 0.69, 0.8083, 0.69, 0.8, 0.7, 0.625, 0.6375, 0.675, 0.6375, 0.675, 0.65, 0.625, 0.65, 0.7, 0.6375, 0.725, 0.6375, 0.725, 0.65, 0.7, 0.65, 0.725, 0.6375, 0.775, 0.6375, 0.775, 0.65, 0.725, 0.65, 0.8, 0.6375, 0.825, 0.6375, 0.825, 0.65, 0.8, 0.65, 0.625, 0.59, 0.675, 0.59, 0.675, 0.6, 0.625, 0.6, 0.7, 0.59, 0.725, 0.59, 0.725, 0.6, 0.7, 0.6, 0.725, 0.59, 0.775, 0.59, 0.775, 0.6, 0.725, 0.6, 0.8, 0.59, 0.825, 0.59, 0.825, 0.6, 0.8, 0.6, 0.625, 0.5, 0.675, 0.5, 0.675, 0.55, 0.625, 0.55, 0.7, 0.5, 0.725, 0.5, 0.725, 0.55, 0.7, 0.55, 0.725, 0.5, 0.775, 0.5, 0.775, 0.55, 0.725, 0.55, 0.8, 0.5, 0.825, 0.5, 0.825, 0.55, 0.8, 0.55, 0.625, 0.7, 0.675, 0.7, 0.675, 0.75, 0.625, 0.75, 0.7, 0.7, 0.725, 0.7, 0.725, 0.75, 0.7, 0.75, 0.725, 0.7, 0.775, 0.7, 0.775, 0.75, 0.725, 0.75, 0.8, 0.7, 0.825, 0.7, 0.825, 0.75, 0.8, 0.75, 0.125, 0.7, 0.175, 0.7, 0.175, 0.75, 0.125, 0.75, 0.2, 0.7, 0.225, 0.7, 0.225, 0.75, 0.2, 0.75, 0.225, 0.7, 0.275, 0.7, 0.275, 0.75, 0.225, 0.75, 0.3, 0.7, 0.325, 0.7, 0.325, 0.75, 0.3, 0.75, 0.575, 0.75, 0.625, 0.75, 0.625, 0.8, 0.575, 0.8, 0.575, 0.825, 0.625, 0.825, 0.625, 0.85, 0.575, 0.85, 0.575, 0.85, 0.625, 0.85, 0.625, 0.9, 0.575, 0.9, 0.575, 0.925, 0.625, 0.925, 0.625, 0.95, 0.575, 0.95, 0.575, 0.25, 0.625, 0.25, 0.625, 0.3, 0.575, 0.3, 0.575, 0.325, 0.625, 0.325, 0.625, 0.35, 0.575, 0.35, 0.575, 0.35, 0.625, 0.35, 0.625, 0.4, 0.575, 0.4, 0.575, 0.425, 0.625, 0.425, 0.625, 0.45, 0.575, 0.45, 0.575, 0.3, 0.625, 0.3, 0.625, 0.325, 0.575, 0.325, 0.575, 0.9, 0.625, 0.9, 0.625, 0.925, 0.575, 0.925, 0.175, 0.7, 0.2, 0.7, 0.2, 0.75, 0.175, 0.75, 0.775, 0.7, 0.8, 0.7, 0.8, 0.75, 0.775, 0.75, 0.775, 0.5, 0.8, 0.5, 0.8, 0.55, 0.775, 0.55, 0.775, 0.59, 0.8, 0.59, 0.8, 0.6, 0.775, 0.6, 0.775, 0.6375, 0.8, 0.6375, 0.8, 0.65, 0.775, 0.65, 0.775, 0.69, 0.7917, 0.69, 0.8, 0.7, 0.775, 0.7, 0.175, 0.5, 0.2, 0.5, 0.2, 0.55, 0.175, 0.55, 0.175, 0.59, 0.2, 0.59, 0.2, 0.6, 0.175, 0.6, 0.175, 0.6375, 0.2, 0.6375, 0.2, 0.65, 0.175, 0.65, 0.175, 0.69, 0.2, 0.69, 0.2, 0.7, 0.175, 0.7, 0.375, 0.9, 0.425, 0.9, 0.425, 0.925, 0.375, 0.925, 0.425, 0.9, 0.475, 0.9, 0.475, 0.925, 0.425, 0.925, 0.475, 0.9, 0.525, 0.9, 0.525, 0.925, 0.475, 0.925, 0.55, 0.9, 0.575, 0.9, 0.575, 0.925, 0.55, 0.925, 0.375, 0.3, 0.425, 0.3, 0.425, 0.325, 0.375, 0.325, 0.425, 0.3, 0.475, 0.3, 0.475, 0.325, 0.425, 0.325, 0.475, 0.3, 0.525, 0.3, 0.525, 0.325, 0.475, 0.325, 0.55, 0.3, 0.575, 0.3, 0.575, 0.325, 0.55, 0.325, 0.175, 0.65, 0.2, 0.65, 0.2, 0.66, 0.175, 0.66, 0.175, 0.66, 0.2, 0.66, 0.2, 0.67, 0.175, 0.67, 0.175, 0.67, 0.2, 0.67, 0.2, 0.68, 0.175, 0.68, 0.175, 0.68, 0.2, 0.68, 0.2, 0.69, 0.175, 0.69, 0.775, 0.65, 0.8, 0.65, 0.8, 0.66, 0.775, 0.66, 0.775, 0.66, 0.8, 0.66, 0.8, 0.67, 0.775, 0.67, 0.775, 0.67, 0.7833, 0.68, 0.775, 0.68, 0.775, 0.68, 0.7833, 0.68, 0.7917, 0.69, 0.775, 0.69, 0.175, 0.55, 0.2, 0.55, 0.2, 0.56, 0.175, 0.56, 0.175, 0.56, 0.2, 0.56, 0.2, 0.57, 0.175, 0.57, 0.175, 0.57, 0.2, 0.57, 0.2, 0.58, 0.175, 0.58, 0.175, 0.58, 0.2, 0.58, 0.2, 0.59, 0.175, 0.59, 0.775, 0.55, 0.8, 0.55, 0.8, 0.56, 0.775, 0.56, 0.775, 0.56, 0.8, 0.56, 0.8, 0.57, 0.775, 0.57, 0.775, 0.57, 0.8, 0.57, 0.8, 0.58, 0.775, 0.58, 0.775, 0.58, 0.8, 0.58, 0.8, 0.59, 0.775, 0.59, 0.575, 0.4, 0.625, 0.4, 0.625, 0.425, 0.575, 0.425, 0.575, 0.8, 0.625, 0.8, 0.625, 0.825, 0.575, 0.825, 0.275, 0.7, 0.3, 0.7, 0.3, 0.75, 0.275, 0.75, 0.675, 0.7, 0.7, 0.7, 0.7, 0.75, 0.675, 0.75, 0.675, 0.5, 0.7, 0.5, 0.7, 0.55, 0.675, 0.55, 0.675, 0.59, 0.7, 0.59, 0.7, 0.6, 0.675, 0.6, 0.675, 0.6375, 0.7, 0.6375, 0.7, 0.65, 0.675, 0.65, 0.675, 0.69, 0.7, 0.69, 0.7, 0.7, 0.675, 0.7, 0.275, 0.5, 0.3, 0.5, 0.3, 0.55, 0.275, 0.55, 0.275, 0.59, 0.3, 0.59, 0.3, 0.6, 0.275, 0.6, 0.275, 0.6375, 0.3, 0.6375, 0.3, 0.65, 0.275, 0.65, 0.275, 0.69, 0.3, 0.69, 0.3, 0.7, 0.275, 0.7, 0.375, 0.8, 0.425, 0.8, 0.425, 0.825, 0.375, 0.825, 0.425, 0.8, 0.475, 0.8, 0.475, 0.825, 0.425, 0.825, 0.475, 0.8, 0.525, 0.8, 0.525, 0.825, 0.475, 0.825, 0.55, 0.8, 0.575, 0.8, 0.575, 0.825, 0.55, 0.825, 0.375, 0.4, 0.425, 0.4, 0.425, 0.425, 0.375, 0.425, 0.425, 0.4, 0.475, 0.4, 0.475, 0.425, 0.425, 0.425, 0.475, 0.4, 0.525, 0.4, 0.525, 0.425, 0.475, 0.425, 0.55, 0.4, 0.575, 0.4, 0.575, 0.425, 0.55, 0.425, 0.275, 0.65, 0.3, 0.65, 0.3, 0.66, 0.275, 0.66, 0.275, 0.66, 0.3, 0.66, 0.3, 0.67, 0.275, 0.67, 0.275, 0.67, 0.3, 0.67, 0.3, 0.68, 0.275, 0.68, 0.275, 0.68, 0.3, 0.68, 0.3, 0.69, 0.275, 0.69, 0.675, 0.65, 0.7, 0.65, 0.7, 0.66, 0.675, 0.66, 0.675, 0.66, 0.7, 0.66, 0.7, 0.67, 0.675, 0.67, 0.675, 0.67, 0.7, 0.67, 0.7, 0.68, 0.675, 0.68, 0.675, 0.68, 0.7, 0.68, 0.7, 0.69, 0.675, 0.69, 0.275, 0.55, 0.3, 0.55, 0.3, 0.56, 0.275, 0.56, 0.275, 0.56, 0.3, 0.56, 0.3, 0.57, 0.275, 0.57, 0.275, 0.57, 0.3, 0.57, 0.3, 0.58, 0.275, 0.58, 0.275, 0.58, 0.3, 0.58, 0.3, 0.59, 0.275, 0.59, 0.675, 0.55, 0.7, 0.55, 0.6917, 0.56, 0.675, 0.56, 0.675, 0.56, 0.6917, 0.56, 0.6833, 0.57, 0.675, 0.57, 0.675, 0.57, 0.6833, 0.57, 0.675, 0.58, 0.675, 0.58, 0.7, 0.58, 0.7, 0.59, 0.675, 0.59, 0.8, 0.7, 0.7917, 0.69, 0.8, 0.69, 0.8, 0.7, 0.8083, 0.69, 0.825, 0.69, 0.825, 0.7, 0.7833, 0.68, 0.775, 0.67, 0.8, 0.67, 0.8, 0.68, 0.7917, 0.69, 0.7833, 0.68, 0.8, 0.68, 0.8, 0.69, 0.8167, 0.68, 0.825, 0.67, 0.825, 0.68, 0.8083, 0.69, 0.8167, 0.68, 0.825, 0.68, 0.825, 0.69, 0.7167, 0.57, 0.7083, 0.56, 0.725, 0.56, 0.725, 0.57, 0.725, 0.58, 0.7167, 0.57, 0.725, 0.57, 0.6917, 0.56, 0.7, 0.55, 0.7, 0.56, 0.6833, 0.57, 0.6917, 0.56, 0.7, 0.56, 0.7, 0.57, 0.675, 0.58, 0.6833, 0.57, 0.7, 0.57, 0.7, 0.58, 0.7083, 0.56, 0.7, 0.56, 0.7, 0.55, 0.275, 0.6125, 0.3, 0.6125, 0.3, 0.625, 0.275, 0.625, 0.675, 0.6125, 0.7, 0.6125, 0.7, 0.625, 0.675, 0.625, 0.175, 0.6125, 0.2, 0.6125, 0.2, 0.625, 0.175, 0.625, 0.775, 0.6125, 0.8, 0.6125, 0.8, 0.625, 0.775, 0.625, 0.8, 0.6125, 0.825, 0.6125, 0.825, 0.625, 0.8, 0.625, 0.725, 0.6125, 0.775, 0.6125, 0.775, 0.625, 0.725, 0.625, 0.7, 0.6125, 0.725, 0.6125, 0.725, 0.625, 0.7, 0.625, 0.625, 0.6125, 0.675, 0.6125, 0.675, 0.625, 0.625, 0.625, 0.3, 0.6125, 0.325, 0.6125, 0.325, 0.625, 0.3, 0.625, 0.225, 0.6125, 0.275, 0.6125, 0.275, 0.625, 0.225, 0.625, 0.2, 0.6125, 0.225, 0.6125, 0.225, 0.625, 0.2, 0.625, 0.125, 0.6125, 0.175, 0.6125, 0.175, 0.625, 0.125, 0.625, 0.55, 0.6125, 0.575, 0.6125, 0.575, 0.6125, 0.55, 0.6125, 0.525, 0.6375, 0.475, 0.6375, 0.475, 0.6375, 0.525, 0.6375, 0.425, 0.6125, 0.475, 0.6125, 0.475, 0.625, 0.425, 0.625, 0.375, 0.6125, 0.425, 0.6125, 0.425, 0.625, 0.375, 0.625, 0.55, 0.1125, 0.575, 0.1125, 0.575, 0.125, 0.55, 0.125, 0.475, 0.1125, 0.525, 0.1125, 0.525, 0.125, 0.475, 0.125, 0.425, 0.1125, 0.475, 0.1125, 0.475, 0.125, 0.425, 0.125, 0.375, 0.1125, 0.425, 0.1125, 0.425, 0.125, 0.375, 0.125, 0.575, 0.1125, 0.625, 0.1125, 0.625, 0.125, 0.575, 0.125, 0.575, 0.6125, 0.625, 0.6125, 0.625, 0.625, 0.575, 0.625, 0.325, 0.6125, 0.375, 0.6125, 0.375, 0.625, 0.325, 0.625, 0.825, 0.6125, 0.875, 0.6125, 0.875, 0.625, 0.825, 0.625, 0.825, 0.6, 0.875, 0.6, 0.875, 0.6125, 0.825, 0.6125, 0.325, 0.6, 0.375, 0.6, 0.375, 0.6125, 0.325, 0.6125, 0.575, 0.6, 0.625, 0.6, 0.625, 0.6125, 0.575, 0.6125, 0.375, 0.6, 0.425, 0.6, 0.425, 0.6125, 0.375, 0.6125, 0.425, 0.6, 0.475, 0.6, 0.475, 0.6125, 0.425, 0.6125, 0.475, 0.6, 0.525, 0.6, 0.525, 0.6125, 0.475, 0.6125, 0.55, 0.6, 0.575, 0.6, 0.575, 0.6125, 0.55, 0.6125, 0.125, 0.6, 0.175, 0.6, 0.175, 0.6125, 0.125, 0.6125, 0.2, 0.6, 0.225, 0.6, 0.225, 0.6125, 0.2, 0.6125, 0.225, 0.6, 0.275, 0.6, 0.275, 0.6125, 0.225, 0.6125, 0.3, 0.6, 0.325, 0.6, 0.325, 0.6125, 0.3, 0.6125, 0.625, 0.6, 0.675, 0.6, 0.675, 0.6125, 0.625, 0.6125, 0.7, 0.6, 0.725, 0.6, 0.725, 0.6125, 0.7, 0.6125, 0.725, 0.6, 0.775, 0.6, 0.775, 0.6125, 0.725, 0.6125, 0.8, 0.6, 0.825, 0.6, 0.825, 0.6125, 0.8, 0.6125, 0.775, 0.6, 0.8, 0.6, 0.8, 0.6125, 0.775, 0.6125, 0.175, 0.6, 0.2, 0.6, 0.2, 0.6125, 0.175, 0.6125, 0.675, 0.6, 0.7, 0.6, 0.7, 0.6125, 0.675, 0.6125, 0.275, 0.6, 0.3, 0.6, 0.3, 0.6125, 0.275, 0.6125, 0.55, 0.125, 0.575, 0.125, 0.575, 0.1375, 0.55, 0.1375, 0.475, 0.125, 0.525, 0.125, 0.525, 0.1375, 0.475, 0.1375, 0.425, 0.125, 0.475, 0.125, 0.475, 0.1375, 0.425, 0.1375, 0.375, 0.125, 0.425, 0.125, 0.425, 0.1375, 0.375, 0.1375, 0.575, 0.125, 0.625, 0.125, 0.625, 0.1375, 0.575, 0.1375, 0.575, 0.1, 0.625, 0.1, 0.625, 0.1125, 0.575, 0.1125, 0.375, 0.1, 0.425, 0.1, 0.425, 0.1125, 0.375, 0.1125, 0.425, 0.1, 0.475, 0.1, 0.475, 0.1125, 0.425, 0.1125, 0.475, 0.1, 0.525, 0.1, 0.525, 0.1125, 0.475, 0.1125, 0.55, 0.1, 0.575, 0.1, 0.575, 0.1125, 0.55, 0.1125, 0.275, 0.625, 0.3, 0.625, 0.3, 0.6375, 0.275, 0.6375, 0.675, 0.625, 0.7, 0.625, 0.7, 0.6375, 0.675, 0.6375, 0.175, 0.625, 0.2, 0.625, 0.2, 0.6375, 0.175, 0.6375, 0.775, 0.625, 0.8, 0.625, 0.8, 0.6375, 0.775, 0.6375, 0.8, 0.625, 0.825, 0.625, 0.825, 0.6375, 0.8, 0.6375, 0.725, 0.625, 0.775, 0.625, 0.775, 0.6375, 0.725, 0.6375, 0.7, 0.625, 0.725, 0.625, 0.725, 0.6375, 0.7, 0.6375, 0.625, 0.625, 0.675, 0.625, 0.675, 0.6375, 0.625, 0.6375, 0.3, 0.625, 0.325, 0.625, 0.325, 0.6375, 0.3, 0.6375, 0.225, 0.625, 0.275, 0.625, 0.275, 0.6375, 0.225, 0.6375, 0.2, 0.625, 0.225, 0.625, 0.225, 0.6375, 0.2, 0.6375, 0.125, 0.625, 0.175, 0.625, 0.175, 0.6375, 0.125, 0.6375, 0.5428, 0.6375, 0.525, 0.6375, 0.525, 0.6375, 0.5428, 0.6375, 0.55, 0.6187, 0.5688, 0.6188, 0.5688, 0.6187, 0.55, 0.6187, 0.425, 0.625, 0.475, 0.625, 0.475, 0.6375, 0.425, 0.6375, 0.375, 0.625, 0.425, 0.625, 0.425, 0.6375, 0.375, 0.6375, 0.575, 0.625, 0.625, 0.625, 0.625, 0.6375, 0.575, 0.6375, 0.325, 0.625, 0.375, 0.625, 0.375, 0.6375, 0.325, 0.6375, 0.825, 0.625, 0.875, 0.625, 0.875, 0.6375, 0.825, 0.6375, 0.55, 0.6313, 0.5688, 0.6313, 0.5688, 0.6312, 0.55, 0.6313, 0.475, 0.6125, 0.525, 0.6125, 0.525, 0.6125, 0.475, 0.6125, 0.575, 0.6125, 0.575, 0.625, 0.575, 0.625, 0.575, 0.6125, 0.475, 0.6375, 0.475, 0.625, 0.475, 0.625, 0.475, 0.6375, 0.575, 0.625, 0.575, 0.6375, 0.575, 0.6375, 0.575, 0.625, 0.4812, 0.6312, 0.5187, 0.6312, 0.5188, 0.6312, 0.4812, 0.6313, 0.4812, 0.6188, 0.5187, 0.6187, 0.5188, 0.6187, 0.4812, 0.6187, 0.5741, 0.6366, 0.5511, 0.637, 0.55, 0.6313, 0.5688, 0.6312, 0.4812, 0.6187, 0.4812, 0.625, 0.4759, 0.625, 0.475, 0.6219, 0.4812, 0.6312, 0.475, 0.6281, 0.4759, 0.625, 0.4812, 0.625, 0.475, 0.625, 0.475, 0.6219, 0.4759, 0.625, 0.475, 0.6281, 0.5312, 0.6187, 0.525, 0.6187, 0.525, 0.6134, 0.5281, 0.6125, 0.5187, 0.6187, 0.5219, 0.6125, 0.525, 0.6134, 0.525, 0.6187, 0.525, 0.6125, 0.5281, 0.6125, 0.525, 0.6134, 0.5219, 0.6125, 0.5188, 0.6187, 0.525, 0.6187, 0.525, 0.625, 0.5187, 0.625, 0.5312, 0.6187, 0.5312, 0.625, 0.525, 0.625, 0.525, 0.6187, 0.5312, 0.6313, 0.525, 0.6312, 0.525, 0.625, 0.5312, 0.625, 0.5187, 0.6312, 0.5187, 0.625, 0.525, 0.625, 0.525, 0.6313, 0.575, 0.625, 0.575, 0.6281, 0.5741, 0.625, 0.575, 0.6219, 0.5688, 0.6313, 0.5687, 0.625, 0.5741, 0.625, 0.575, 0.6281, 0.5688, 0.6187, 0.575, 0.6219, 0.5741, 0.625, 0.5688, 0.625, 0.5188, 0.6312, 0.525, 0.6313, 0.525, 0.6366, 0.5219, 0.6375, 0.5312, 0.6313, 0.5281, 0.6375, 0.525, 0.6366, 0.525, 0.6313, 0.525, 0.6375, 0.5219, 0.6375, 0.525, 0.6366, 0.5281, 0.6375, 0.4812, 0.6188, 0.4812, 0.6187, 0.475, 0.6219, 0.4759, 0.6134, 0.4759, 0.6134, 0.475, 0.6219, 0.475, 0.625, 0.475, 0.6125, 0.5312, 0.6187, 0.5312, 0.6187, 0.525, 0.6187, 0.525, 0.6187, 0.525, 0.6187, 0.525, 0.6187, 0.5188, 0.6187, 0.5187, 0.6187, 0.575, 0.6125, 0.575, 0.625, 0.575, 0.6219, 0.5741, 0.6134, 0.5741, 0.6134, 0.575, 0.6219, 0.5688, 0.6187, 0.5688, 0.6188, 0.5446, 0.6313, 0.5312, 0.6313, 0.5312, 0.625, 0.5446, 0.625, 0.5446, 0.625, 0.5312, 0.625, 0.5312, 0.6187, 0.5446, 0.6187, 0.5187, 0.6312, 0.4812, 0.6312, 0.4812, 0.625, 0.5187, 0.625, 0.5187, 0.625, 0.4812, 0.625, 0.4812, 0.6187, 0.5188, 0.6187, 0.5187, 0.6187, 0.4812, 0.6188, 0.4759, 0.6134, 0.5219, 0.6125, 0.5219, 0.6125, 0.4759, 0.6134, 0.475, 0.6125, 0.525, 0.6125, 0.5446, 0.6187, 0.5312, 0.6187, 0.5281, 0.6125, 0.5445, 0.6128, 0.5445, 0.6128, 0.5281, 0.6125, 0.525, 0.6125, 0.5428, 0.6125, 0.4812, 0.6312, 0.4812, 0.6313, 0.4759, 0.6366, 0.475, 0.6281, 0.475, 0.6281, 0.4759, 0.6366, 0.475, 0.6375, 0.475, 0.625, 0.5312, 0.6313, 0.5312, 0.6313, 0.525, 0.6313, 0.525, 0.6313, 0.525, 0.6313, 0.525, 0.6313, 0.5188, 0.6312, 0.5187, 0.6312, 0.575, 0.625, 0.575, 0.6375, 0.5741, 0.6366, 0.575, 0.6281, 0.575, 0.6281, 0.5741, 0.6366, 0.5688, 0.6312, 0.5688, 0.6313, 0.5428, 0.6375, 0.525, 0.6375, 0.5281, 0.6375, 0.5445, 0.6372, 0.5445, 0.6372, 0.5281, 0.6375, 0.5312, 0.6313, 0.5446, 0.6313, 0.525, 0.6375, 0.475, 0.6375, 0.4759, 0.6366, 0.5219, 0.6375, 0.5219, 0.6375, 0.4759, 0.6366, 0.4812, 0.6313, 0.5188, 0.6312, 0.475, 0.625, 0.475, 0.6125, 0.475, 0.6125, 0.475, 0.625, 0.575, 0.6375, 0.55, 0.6375, 0.5511, 0.637, 0.5741, 0.6366, 0.5741, 0.6134, 0.5511, 0.613, 0.55, 0.6125, 0.575, 0.6125, 0.5688, 0.6188, 0.55, 0.6187, 0.5511, 0.613, 0.5741, 0.6134, 0.5688, 0.625, 0.55, 0.625, 0.55, 0.6187, 0.5688, 0.6187, 0.5688, 0.6313, 0.55, 0.6313, 0.55, 0.625, 0.5688, 0.625, 0.5446, 0.6313, 0.55, 0.6313, 0.55, 0.6313, 0.5446, 0.6313, 0.5446, 0.6187, 0.55, 0.6187, 0.55, 0.6187, 0.5446, 0.6187, 0.575, 0.6375, 0.55, 0.6375, 0.55, 0.6375, 0.575, 0.6375, 0.55, 0.09, 0.55, 0.1, 0.55, 0.1, 0.55, 0.09, 0.5428, 0.18, 0.55, 0.18, 0.55, 0.18, 0.5428, 0.18, 0.55, 0.4, 0.55, 0.425, 0.55, 0.425, 0.55, 0.4, 0.5428, 0.65, 0.5428, 0.6375, 0.5428, 0.6375, 0.5428, 0.65, 0.5428, 0.6125, 0.55, 0.6125, 0.55, 0.6125, 0.5428, 0.6125, 0.5428, 0.35, 0.5428, 0.325, 0.5428, 0.325, 0.5428, 0.35, 0.55, 0.0, 0.55, 0.05, 0.55, 0.05, 0.55, 0.0, 0.55, 0.16, 0.5428, 0.16, 0.5428, 0.16, 0.55, 0.16, 0.5428, 0.7, 0.5428, 0.69, 0.5428, 0.69, 0.5428, 0.7, 0.5428, 0.3, 0.5428, 0.25, 0.5428, 0.25, 0.5428, 0.3, 0.55, 0.69, 0.55, 0.7, 0.55, 0.7, 0.55, 0.69, 0.5428, 0.6375, 0.55, 0.6375, 0.55, 0.6375, 0.5428, 0.6375, 0.55, 0.1125, 0.55, 0.125, 0.55, 0.125, 0.55, 0.1125, 0.5428, 0.05, 0.5428, 0.0, 0.5428, 0.0, 0.5428, 0.05, 0.55, 0.6375, 0.55, 0.65, 0.55, 0.65, 0.55, 0.6375, 0.55, 0.6, 0.55, 0.6125, 0.55, 0.6125, 0.55, 0.6, 0.5428, 0.1, 0.5428, 0.09, 0.5428, 0.09, 0.5428, 0.1, 0.5743, 0.1793, 0.5509, 0.1796, 0.55, 0.175, 0.57, 0.175, 0.575, 0.18, 0.55, 0.18, 0.5509, 0.1796, 0.5743, 0.1793, 0.57, 0.17, 0.55, 0.17, 0.55, 0.165, 0.57, 0.165, 0.57, 0.175, 0.55, 0.175, 0.55, 0.17, 0.57, 0.17, 0.5743, 0.1607, 0.5509, 0.1604, 0.55, 0.16, 0.575, 0.16, 0.57, 0.165, 0.55, 0.165, 0.5509, 0.1604, 0.5743, 0.1607, 0.5743, 0.08927, 0.5509, 0.08963, 0.55, 0.085, 0.57, 0.085, 0.575, 0.09, 0.55, 0.09, 0.5509, 0.08963, 0.5743, 0.08927, 0.57, 0.08, 0.55, 0.08, 0.55, 0.075, 0.57, 0.075, 0.57, 0.085, 0.55, 0.085, 0.55, 0.08, 0.57, 0.08, 0.5743, 0.07073, 0.5509, 0.07037, 0.55, 0.07, 0.575, 0.07, 0.57, 0.075, 0.55, 0.075, 0.5509, 0.07037, 0.5743, 0.07073, 0.575, 0.18, 0.55, 0.18, 0.55, 0.18, 0.575, 0.18, 0.5442, 0.175, 0.55, 0.175, 0.55, 0.175, 0.5442, 0.175, 0.575, 0.09, 0.55, 0.09, 0.55, 0.09, 0.575, 0.09, 0.5442, 0.085, 0.55, 0.085, 0.55, 0.085, 0.5442, 0.085, 0.5428, 0.16, 0.55, 0.16, 0.55, 0.16, 0.5428, 0.16, 0.5428, 0.07, 0.55, 0.07, 0.55, 0.07, 0.5428, 0.07, 0.55, 0.59, 0.55, 0.6, 0.55, 0.6, 0.55, 0.59, 0.5442, 0.165, 0.55, 0.165, 0.55, 0.165, 0.5442, 0.165, 0.5442, 0.075, 0.55, 0.075, 0.55, 0.075, 0.5442, 0.075, 0.55, 0.125, 0.55, 0.1375, 0.55, 0.1375, 0.55, 0.125, 0.5428, 0.15, 0.5428, 0.1375, 0.5428, 0.1375, 0.5428, 0.15, 0.55, 0.5, 0.55, 0.55, 0.55, 0.55, 0.55, 0.5, 0.55, 0.6125, 0.5428, 0.6125, 0.5428, 0.6125, 0.55, 0.6125, 0.5428, 0.2, 0.5428, 0.19, 0.5428, 0.19, 0.5428, 0.2, 0.55, 0.1, 0.55, 0.1125, 0.55, 0.1125, 0.55, 0.1, 0.55, 0.95, 0.55, 1.0, 0.55, 1.0, 0.55, 0.95, 0.5428, 0.09, 0.55, 0.09, 0.55, 0.09, 0.5428, 0.09, 0.5428, 0.19, 0.5428, 0.18, 0.5428, 0.18, 0.5428, 0.19, 0.55, 0.7, 0.55, 0.75, 0.55, 0.75, 0.55, 0.7, 0.55, 0.07, 0.5428, 0.07, 0.5428, 0.07, 0.55, 0.07, 0.55, 0.45, 0.55, 0.5, 0.55, 0.5, 0.55, 0.45, 0.55, 0.2, 0.55, 0.25, 0.55, 0.25, 0.55, 0.2, 0.5428, 0.16, 0.5428, 0.15, 0.5428, 0.15, 0.5428, 0.16, 0.55, 0.65, 0.55, 0.66, 0.55, 0.66, 0.55, 0.65, 0.5428, 0.59, 0.5428, 0.58, 0.5428, 0.58, 0.5428, 0.59, 0.55, 0.66, 0.55, 0.67, 0.55, 0.67, 0.55, 0.66, 0.5428, 0.58, 0.5428, 0.57, 0.5428, 0.57, 0.5428, 0.58, 0.55, 0.67, 0.55, 0.68, 0.55, 0.68, 0.55, 0.67, 0.5428, 0.1125, 0.5428, 0.1, 0.5428, 0.1, 0.5428, 0.1125, 0.5428, 0.57, 0.5428, 0.56, 0.5428, 0.56, 0.5428, 0.57, 0.55, 0.68, 0.55, 0.69, 0.55, 0.69, 0.55, 0.68, 0.5428, 0.1375, 0.5428, 0.125, 0.5428, 0.125, 0.5428, 0.1375, 0.525, 0.19, 0.5428, 0.19, 0.5428, 0.2, 0.525, 0.2, 0.525, 0.1375, 0.5428, 0.1375, 0.5428, 0.15, 0.525, 0.15, 0.525, 0.09, 0.5428, 0.09, 0.5428, 0.1, 0.525, 0.1, 0.525, 0.0, 0.5428, 0.0, 0.5428, 0.05, 0.525, 0.05, 0.525, 0.69, 0.5428, 0.69, 0.5428, 0.7, 0.525, 0.7, 0.525, 0.6375, 0.5428, 0.6375, 0.5428, 0.65, 0.525, 0.65, 0.525, 0.59, 0.5428, 0.59, 0.5428, 0.6, 0.525, 0.6, 0.525, 0.5, 0.5428, 0.5, 0.5428, 0.55, 0.525, 0.55, 0.525, 0.95, 0.5428, 0.95, 0.5428, 1.0, 0.525, 1.0, 0.525, 0.7, 0.5428, 0.7, 0.5428, 0.75, 0.525, 0.75, 0.525, 0.45, 0.5428, 0.45, 0.5428, 0.5, 0.525, 0.5, 0.525, 0.2, 0.5428, 0.2, 0.5428, 0.25, 0.525, 0.25, 0.525, 0.65, 0.5428, 0.65, 0.5428, 0.66, 0.525, 0.66, 0.525, 0.66, 0.5428, 0.66, 0.5428, 0.67, 0.525, 0.67, 0.525, 0.67, 0.5428, 0.67, 0.5428, 0.68, 0.525, 0.68, 0.525, 0.68, 0.5428, 0.68, 0.5428, 0.69, 0.525, 0.69, 0.525, 0.05, 0.5428, 0.05, 0.5428, 0.06, 0.525, 0.06, 0.525, 0.06, 0.5428, 0.06, 0.5428, 0.07, 0.525, 0.07, 0.525, 0.55, 0.5428, 0.55, 0.5428, 0.56, 0.525, 0.56, 0.525, 0.56, 0.5428, 0.56, 0.5428, 0.57, 0.525, 0.57, 0.525, 0.57, 0.5428, 0.57, 0.5428, 0.58, 0.525, 0.58, 0.525, 0.58, 0.5428, 0.58, 0.5428, 0.59, 0.525, 0.59, 0.525, 0.15, 0.5428, 0.15, 0.5428, 0.16, 0.525, 0.16, 0.53, 0.075, 0.5442, 0.075, 0.5442, 0.075, 0.53, 0.075, 0.53, 0.165, 0.5442, 0.165, 0.5442, 0.165, 0.53, 0.165, 0.525, 0.18, 0.5428, 0.18, 0.5428, 0.19, 0.525, 0.19, 0.525, 0.07, 0.5428, 0.07, 0.5428, 0.07, 0.525, 0.07, 0.525, 0.16, 0.5428, 0.16, 0.5428, 0.16, 0.525, 0.16, 0.53, 0.085, 0.5442, 0.085, 0.5442, 0.085, 0.53, 0.085, 0.53, 0.175, 0.5442, 0.175, 0.5442, 0.175, 0.53, 0.175, 0.525, 0.25, 0.5428, 0.25, 0.5428, 0.3, 0.525, 0.3, 0.525, 0.325, 0.5428, 0.325, 0.5428, 0.35, 0.525, 0.35, 0.525, 0.35, 0.5428, 0.35, 0.5428, 0.4, 0.525, 0.4, 0.525, 0.425, 0.5428, 0.425, 0.5428, 0.45, 0.525, 0.45, 0.525, 0.75, 0.5428, 0.75, 0.5428, 0.8, 0.525, 0.8, 0.525, 0.825, 0.5428, 0.825, 0.5428, 0.85, 0.525, 0.85, 0.525, 0.85, 0.5428, 0.85, 0.5428, 0.9, 0.525, 0.9, 0.525, 0.925, 0.5428, 0.925, 0.5428, 0.95, 0.525, 0.95, 0.525, 0.9, 0.5428, 0.9, 0.5428, 0.925, 0.525, 0.925, 0.525, 0.3, 0.5428, 0.3, 0.5428, 0.325, 0.525, 0.325, 0.525, 0.8, 0.5428, 0.8, 0.5428, 0.825, 0.525, 0.825, 0.525, 0.4, 0.5428, 0.4, 0.5428, 0.425, 0.525, 0.425, 0.525, 0.6125, 0.5428, 0.6125, 0.5428, 0.6125, 0.525, 0.6125, 0.525, 0.1125, 0.5428, 0.1125, 0.5428, 0.125, 0.525, 0.125, 0.525, 0.6, 0.5428, 0.6, 0.5428, 0.6125, 0.525, 0.6125, 0.525, 0.125, 0.5428, 0.125, 0.5428, 0.1375, 0.525, 0.1375, 0.525, 0.1, 0.5428, 0.1, 0.5428, 0.1125, 0.525, 0.1125, 0.5312, 0.6187, 0.5446, 0.6187, 0.5446, 0.6187, 0.5312, 0.6187, 0.5312, 0.6313, 0.5446, 0.6313, 0.5446, 0.6313, 0.5312, 0.6313, 0.5511, 0.637, 0.5445, 0.6372, 0.5446, 0.6313, 0.55, 0.6313, 0.55, 0.6375, 0.5428, 0.6375, 0.5445, 0.6372, 0.5511, 0.637, 0.5511, 0.613, 0.5445, 0.6128, 0.5428, 0.6125, 0.55, 0.6125, 0.55, 0.6187, 0.5446, 0.6187, 0.5445, 0.6128, 0.5511, 0.613, 0.55, 0.625, 0.5446, 0.625, 0.5446, 0.6187, 0.55, 0.6187, 0.55, 0.6313, 0.5446, 0.6313, 0.5446, 0.625, 0.55, 0.625, 0.55, 0.6375, 0.5428, 0.6375, 0.5428, 0.6375, 0.55, 0.6375, 0.5509, 0.1796, 0.5442, 0.1797, 0.5442, 0.175, 0.55, 0.175, 0.55, 0.18, 0.5428, 0.18, 0.5442, 0.1797, 0.5509, 0.1796, 0.55, 0.17, 0.5442, 0.17, 0.5442, 0.165, 0.55, 0.165, 0.55, 0.175, 0.5442, 0.175, 0.5442, 0.17, 0.55, 0.17, 0.5509, 0.1604, 0.5442, 0.1603, 0.5428, 0.16, 0.55, 0.16, 0.55, 0.165, 0.5442, 0.165, 0.5442, 0.1603, 0.5509, 0.1604, 0.5509, 0.08963, 0.5442, 0.08974, 0.5442, 0.085, 0.55, 0.085, 0.55, 0.09, 0.5428, 0.09, 0.5442, 0.08974, 0.5509, 0.08963, 0.55, 0.08, 0.5442, 0.08, 0.5442, 0.075, 0.55, 0.075, 0.55, 0.085, 0.5442, 0.085, 0.5442, 0.08, 0.55, 0.08, 0.5509, 0.07037, 0.5442, 0.07026, 0.5428, 0.07, 0.55, 0.07, 0.55, 0.075, 0.5442, 0.075, 0.5442, 0.07026, 0.5509, 0.07037, 0.55, 0.18, 0.5428, 0.18, 0.5428, 0.18, 0.55, 0.18, 0.55, 0.09, 0.5428, 0.09, 0.5428, 0.09, 0.55, 0.09, 0.5428, 0.1, 0.55, 0.1, 0.55, 0.1125, 0.5428, 0.1125, 0.5428, 0.125, 0.55, 0.125, 0.55, 0.1375, 0.5428, 0.1375, 0.5428, 0.6, 0.55, 0.6, 0.55, 0.6125, 0.5428, 0.6125, 0.5428, 0.1125, 0.55, 0.1125, 0.55, 0.125, 0.5428, 0.125, 0.5428, 0.4, 0.55, 0.4, 0.55, 0.425, 0.5428, 0.425, 0.5428, 0.8, 0.55, 0.8, 0.55, 0.825, 0.5428, 0.825, 0.5428, 0.3, 0.55, 0.3, 0.55, 0.325, 0.5428, 0.325, 0.5428, 0.9, 0.55, 0.9, 0.55, 0.925, 0.5428, 0.925, 0.5428, 0.925, 0.55, 0.925, 0.55, 0.95, 0.5428, 0.95, 0.5428, 0.85, 0.55, 0.85, 0.55, 0.9, 0.5428, 0.9, 0.5428, 0.825, 0.55, 0.825, 0.55, 0.85, 0.5428, 0.85, 0.5428, 0.75, 0.55, 0.75, 0.55, 0.8, 0.5428, 0.8, 0.5428, 0.425, 0.55, 0.425, 0.55, 0.45, 0.5428, 0.45, 0.5428, 0.35, 0.55, 0.35, 0.55, 0.4, 0.5428, 0.4, 0.5428, 0.325, 0.55, 0.325, 0.55, 0.35, 0.5428, 0.35, 0.5428, 0.25, 0.55, 0.25, 0.55, 0.3, 0.5428, 0.3, 0.5428, 0.18, 0.55, 0.18, 0.55, 0.19, 0.5428, 0.19, 0.5428, 0.15, 0.55, 0.15, 0.55, 0.16, 0.5428, 0.16, 0.5428, 0.58, 0.55, 0.58, 0.55, 0.59, 0.5428, 0.59, 0.5428, 0.57, 0.55, 0.57, 0.55, 0.58, 0.5428, 0.58, 0.5428, 0.56, 0.55, 0.56, 0.55, 0.57, 0.5428, 0.57, 0.5428, 0.55, 0.55, 0.55, 0.55, 0.56, 0.5428, 0.56, 0.5428, 0.06, 0.55, 0.06, 0.55, 0.07, 0.5428, 0.07, 0.5428, 0.05, 0.55, 0.05, 0.55, 0.06, 0.5428, 0.06, 0.5428, 0.68, 0.55, 0.68, 0.55, 0.69, 0.5428, 0.69, 0.5428, 0.67, 0.55, 0.67, 0.55, 0.68, 0.5428, 0.68, 0.5428, 0.66, 0.55, 0.66, 0.55, 0.67, 0.5428, 0.67, 0.5428, 0.65, 0.55, 0.65, 0.55, 0.66, 0.5428, 0.66, 0.5428, 0.2, 0.55, 0.2, 0.55, 0.25, 0.5428, 0.25, 0.5428, 0.45, 0.55, 0.45, 0.55, 0.5, 0.5428, 0.5, 0.5428, 0.7, 0.55, 0.7, 0.55, 0.75, 0.5428, 0.75, 0.5428, 0.95, 0.55, 0.95, 0.55, 1.0, 0.5428, 1.0, 0.5428, 0.5, 0.55, 0.5, 0.55, 0.55, 0.5428, 0.55, 0.5428, 0.59, 0.55, 0.59, 0.55, 0.6, 0.5428, 0.6, 0.5428, 0.6375, 0.55, 0.6375, 0.55, 0.65, 0.5428, 0.65, 0.5428, 0.69, 0.55, 0.69, 0.55, 0.7, 0.5428, 0.7, 0.5428, 0.0, 0.55, 0.0, 0.55, 0.05, 0.5428, 0.05, 0.5428, 0.09, 0.55, 0.09, 0.55, 0.1, 0.5428, 0.1, 0.5428, 0.1375, 0.55, 0.1375, 0.55, 0.15, 0.5428, 0.15, 0.5428, 0.19, 0.55, 0.19, 0.55, 0.2, 0.5428, 0.2, 0.5428, 0.4, 0.5428, 0.35, 0.5428, 0.35, 0.5428, 0.4, 0.5428, 0.6, 0.5428, 0.59, 0.5428, 0.59, 0.5428, 0.6, 0.55, 0.8, 0.55, 0.825, 0.55, 0.825, 0.55, 0.8, 0.55, 0.1375, 0.55, 0.15, 0.55, 0.15, 0.55, 0.1375, 0.5428, 0.45, 0.5428, 0.425, 0.5428, 0.425, 0.5428, 0.45, 0.5428, 0.55, 0.5428, 0.5, 0.5428, 0.5, 0.5428, 0.55, 0.55, 0.3, 0.55, 0.325, 0.55, 0.325, 0.55, 0.3, 0.55, 0.19, 0.55, 0.2, 0.55, 0.2, 0.55, 0.19, 0.5428, 0.8, 0.5428, 0.75, 0.5428, 0.75, 0.5428, 0.8, 0.5428, 1.0, 0.5428, 0.95, 0.5428, 0.95, 0.5428, 1.0, 0.55, 0.9, 0.55, 0.925, 0.55, 0.925, 0.55, 0.9, 0.5428, 0.85, 0.5428, 0.825, 0.5428, 0.825, 0.5428, 0.85, 0.55, 0.18, 0.55, 0.19, 0.55, 0.19, 0.55, 0.18, 0.5428, 0.75, 0.5428, 0.7, 0.5428, 0.7, 0.5428, 0.75, 0.55, 0.925, 0.55, 0.95, 0.55, 0.95, 0.55, 0.925, 0.5428, 0.9, 0.5428, 0.85, 0.5428, 0.85, 0.5428, 0.9, 0.5428, 0.5, 0.5428, 0.45, 0.5428, 0.45, 0.5428, 0.5, 0.55, 0.85, 0.55, 0.9, 0.55, 0.9, 0.55, 0.85, 0.5428, 0.95, 0.5428, 0.925, 0.5428, 0.925, 0.5428, 0.95, 0.5428, 0.25, 0.5428, 0.2, 0.5428, 0.2, 0.5428, 0.25, 0.55, 0.825, 0.55, 0.85, 0.55, 0.85, 0.55, 0.825, 0.5428, 0.925, 0.5428, 0.9, 0.5428, 0.9, 0.5428, 0.925, 0.55, 0.15, 0.55, 0.16, 0.55, 0.16, 0.55, 0.15, 0.5428, 0.66, 0.5428, 0.65, 0.5428, 0.65, 0.5428, 0.66, 0.55, 0.75, 0.55, 0.8, 0.55, 0.8, 0.55, 0.75, 0.5428, 0.325, 0.5428, 0.3, 0.5428, 0.3, 0.5428, 0.325, 0.55, 0.58, 0.55, 0.59, 0.55, 0.59, 0.55, 0.58, 0.5428, 0.67, 0.5428, 0.66, 0.5428, 0.66, 0.5428, 0.67, 0.55, 0.425, 0.55, 0.45, 0.55, 0.45, 0.55, 0.425, 0.5428, 0.825, 0.5428, 0.8, 0.5428, 0.8, 0.5428, 0.825, 0.55, 0.57, 0.55, 0.58, 0.55, 0.58, 0.55, 0.57, 0.5428, 0.68, 0.5428, 0.67, 0.5428, 0.67, 0.5428, 0.68, 0.55, 0.35, 0.55, 0.4, 0.55, 0.4, 0.55, 0.35, 0.5428, 0.425, 0.5428, 0.4, 0.5428, 0.4, 0.5428, 0.425, 0.55, 0.56, 0.55, 0.57, 0.55, 0.57, 0.55, 0.56, 0.5428, 0.69, 0.5428, 0.68, 0.5428, 0.68, 0.5428, 0.69, 0.55, 0.325, 0.55, 0.35, 0.55, 0.35, 0.55, 0.325, 0.55, 0.55, 0.55, 0.56, 0.55, 0.56, 0.55, 0.55, 0.5428, 0.06, 0.5428, 0.05, 0.5428, 0.05, 0.5428, 0.06, 0.55, 0.25, 0.55, 0.3, 0.55, 0.3, 0.55, 0.25, 0.5428, 0.125, 0.5428, 0.1125, 0.5428, 0.1125, 0.5428, 0.125, 0.55, 0.06, 0.55, 0.07, 0.55, 0.07, 0.55, 0.06, 0.5428, 0.07, 0.5428, 0.06, 0.5428, 0.06, 0.5428, 0.07, 0.5428, 0.6125, 0.5428, 0.6, 0.5428, 0.6, 0.5428, 0.6125, 0.55, 0.05, 0.55, 0.06, 0.55, 0.06, 0.55, 0.05, 0.5428, 0.56, 0.5428, 0.55, 0.5428, 0.55, 0.5428, 0.56])
me_cube_001.materials.append(mat_material_001)
me_cube_001.materials.append(mat_material_002)
me_cube_001.materials.append(mat_material_003)
me_cube_001.materials.append(mat_material_004)
me_cube_001.update()

# ---- objects
ob_cube = bpy.data.objects.new('Cube', me_cube_001)

# ---- transforms, parenting, visibility, modifiers, constraints
ob_cube.location = (0.0, 0.0, 0.0)
ob_cube.scale = (1.0, 1.89, 1.0)

# ---- collection membership
col_collection.objects.link(ob_cube)

# ---- scene / render settings (as saved in the file)
scene.frame_start = 1; scene.frame_end = 250; scene.frame_set(1)
scene.render.engine = 'BLENDER_EEVEE_NEXT'
bpy.context.view_layer.update()

# ---- added for rendering (the .blend has no active camera and no usable light): camera, sun
cam_auto = bpy.data.cameras.new('AutoCamera')
cam_auto.lens = 50.0
cam_auto.sensor_width = 36.0
cam_auto.clip_end = 1000.0
ob_auto_camera = bpy.data.objects.new('AutoCamera', cam_auto)
scene.collection.objects.link(ob_auto_camera)
ob_auto_camera.location = (4.41602, -5.29295, 3.52863)
ob_auto_camera.rotation_euler = (1.09748, -7.21219e-08, 0.694738)
scene.camera = ob_auto_camera
light_auto_sun = bpy.data.lights.new('AutoSun', 'SUN')
light_auto_sun.energy = 3.0
light_auto_sun.angle = 0.0523599
ob_auto_sun = bpy.data.objects.new('AutoSun', light_auto_sun)
scene.collection.objects.link(ob_auto_sun)
ob_auto_sun.rotation_euler = (0.872665, 0.174533, 0.523599)
bpy.context.view_layer.update()

